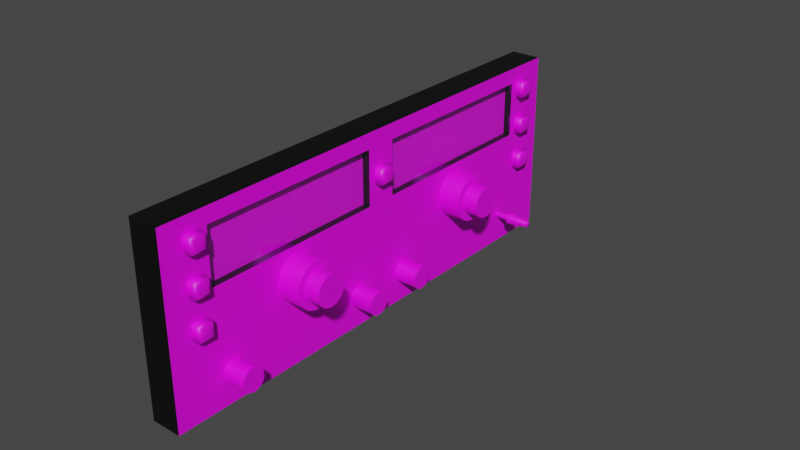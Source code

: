 # Source: com-nav-1.blend  (saved by Blender 2.83.18; exported with 4.5.12 LTS)
import bpy
from mathutils import Matrix  # noqa: F401  (used for matrix-valued properties, if any)

bpy.ops.wm.read_factory_settings(use_empty=True)
scene = bpy.context.scene
scene.name = 'Scene'

# ---- images (referenced by path relative to the original .blend; pixels are not part of the script)
import os
ASSET_DIR = os.environ.get("B2B_ASSET_DIR", "")  # directory of the original .blend (textures are referenced by path, not embedded)
HERE = os.path.dirname(os.path.abspath(__file__))  # packed textures are extracted next to this script under _unpacked/

def load_image(name, relpath, width, height, colorspace="sRGB"):
    """Load a texture the original file referenced (path relative to the .blend, or extracted next to this script)."""
    p = next((c for c in (os.path.join(HERE, relpath), os.path.join(ASSET_DIR, relpath)) if relpath and os.path.exists(c)), "")
    if p:
        img = bpy.data.images.load(p, check_existing=True)
        img.name = name
    else:  # same state as the original file: an image datablock whose file is absent (Cycles renders it pink)
        img = bpy.data.images.new(name, width, height)
        img.source = "FILE"
        img.filepath = "//" + (relpath or name)
    img.colorspace_settings.name = colorspace
    return img
img_dummy_png = load_image('dummy.png', 'dummy.png', 1024, 1024, 'sRGB')
img_com_nav_png = load_image('com-nav.png', 'com-nav.png', 1024, 1024, 'sRGB')

# ---- materials (node trees are filled in below, after node groups)
mat_casematerial = bpy.data.materials.new('CaseMaterial')
mat_casematerial.use_transparent_shadow = False
mat_displaymaterial = bpy.data.materials.new('DisplayMaterial')
mat_displaymaterial.use_transparent_shadow = False
mat_knobmaterial = bpy.data.materials.new('KnobMaterial')
mat_knobmaterial.use_transparent_shadow = False
mat_glassmaterial = bpy.data.materials.new('GlassMaterial')
mat_glassmaterial.surface_render_method = 'BLENDED'
mat_glassmaterial.blend_method = 'BLEND'
mat_buttonmaterial = bpy.data.materials.new('ButtonMaterial')
mat_buttonmaterial.use_transparent_shadow = False
mat_facematerial = bpy.data.materials.new('FaceMaterial')
mat_facematerial.use_transparent_shadow = False
mat_switchmaterial = bpy.data.materials.new('SwitchMaterial')
mat_switchmaterial.use_transparent_shadow = False
mat_switchmaterial.diffuse_color = (1.0, 1.0, 1.0, 1.0)
mat_switchmaterial.roughness = 0.5

# ---- node groups
ng_auto_smooth = bpy.data.node_groups.new('Auto Smooth', 'GeometryNodeTree')
_s = ng_auto_smooth.interface.new_socket(name='Geometry', in_out='OUTPUT', socket_type='NodeSocketGeometry')
_s = ng_auto_smooth.interface.new_socket(name='Geometry', in_out='INPUT', socket_type='NodeSocketGeometry')
_s = ng_auto_smooth.interface.new_socket(name='Angle', in_out='INPUT', socket_type='NodeSocketFloat')
_s.subtype = 'ANGLE'
_s.min_value = 0.0
_s.max_value = 3.142
ng_auto_smooth.is_modifier = True
_N = ng_auto_smooth.nodes; _L = ng_auto_smooth.links
n0 = _N.new('NodeGroupOutput'); n0.name = 'Group Output'; n0.location = (480, -100)
n1 = _N.new('NodeGroupInput'); n1.name = 'Group Input'; n1.location = (-420, -300)
n2 = _N.new('NodeGroupInput'); n2.name = 'Group Input.001'; n2.location = (-60, -100)
n3 = _N.new('GeometryNodeSetShadeSmooth'); n3.name = 'Set Shade Smooth'; n3.location = (120, -100)
n3.domain = 'EDGE'
n4 = _N.new('GeometryNodeSetShadeSmooth'); n4.name = 'Set Shade Smooth.001'; n4.location = (300, -100)
n5 = _N.new('GeometryNodeInputMeshEdgeAngle'); n5.name = 'Edge Angle'; n5.location = (-420, -220)
n6 = _N.new('GeometryNodeInputEdgeSmooth'); n6.name = 'Is Edge Smooth'; n6.location = (-60, -160)
n7 = _N.new('GeometryNodeInputShadeSmooth'); n7.name = 'Is Face Smooth'; n7.location = (-240, -340)
n8 = _N.new('FunctionNodeBooleanMath'); n8.name = 'Boolean Math'; n8.location = (-60, -220)
n9 = _N.new('FunctionNodeCompare'); n9.name = 'Compare'; n9.location = (-240, -180)
n9.operation = 'LESS_EQUAL'
_L.new(n5.outputs[0], n9.inputs[0])
_L.new(n4.outputs[0], n0.inputs[0])
_L.new(n1.outputs[1], n9.inputs[1])
_L.new(n9.outputs[0], n8.inputs[0])
_L.new(n7.outputs[0], n8.inputs[1])
_L.new(n2.outputs[0], n3.inputs[0])
_L.new(n6.outputs[0], n3.inputs[1])
_L.new(n3.outputs[0], n4.inputs[0])
_L.new(n8.outputs[0], n3.inputs[2])
n0.is_active_output = True

# ---- material node trees
mat_casematerial.use_nodes = True; mat_casematerial.node_tree.nodes.clear()
_N = mat_casematerial.node_tree.nodes; _L = mat_casematerial.node_tree.links
n0 = _N.new('ShaderNodeBsdfPrincipled'); n0.name = 'Principled BSDF'; n0.location = (10, 300)
n0.distribution = 'GGX'
n0.subsurface_method = 'BURLEY'
n0.inputs[0].default_value = (0.0, 0.0, 0.0, 1.0)
n0.inputs[3].default_value = 1.45
n0.inputs[27].default_value = (0.0, 0.0, 0.0, 1.0)
n0.inputs[28].default_value = 1.0
n1 = _N.new('ShaderNodeOutputMaterial'); n1.name = 'Material Output'; n1.location = (300, 300)
_L.new(n0.outputs[0], n1.inputs[0])
n1.is_active_output = True
mat_displaymaterial.use_nodes = True; mat_displaymaterial.node_tree.nodes.clear()
_N = mat_displaymaterial.node_tree.nodes; _L = mat_displaymaterial.node_tree.links
n0 = _N.new('ShaderNodeBsdfPrincipled'); n0.name = 'Principled BSDF'; n0.location = (10, 300)
n0.distribution = 'GGX'
n0.subsurface_method = 'BURLEY'
n0.inputs[3].default_value = 1.45
n0.inputs[27].default_value = (0.0, 0.0, 0.0, 1.0)
n0.inputs[28].default_value = 1.0
n1 = _N.new('ShaderNodeOutputMaterial'); n1.name = 'Material Output'; n1.location = (300, 300)
n2 = _N.new('ShaderNodeTexImage'); n2.name = 'Image Texture'; n2.location = (-280, 280)
n2.image = img_dummy_png
_L.new(n0.outputs[0], n1.inputs[0])
_L.new(n2.outputs[0], n0.inputs[0])
n1.is_active_output = True
mat_knobmaterial.use_nodes = True; mat_knobmaterial.node_tree.nodes.clear()
_N = mat_knobmaterial.node_tree.nodes; _L = mat_knobmaterial.node_tree.links
n0 = _N.new('ShaderNodeBsdfPrincipled'); n0.name = 'Principled BSDF'; n0.location = (10, 300)
n0.distribution = 'GGX'
n0.subsurface_method = 'BURLEY'
n0.inputs[3].default_value = 1.45
n0.inputs[27].default_value = (0.0, 0.0, 0.0, 1.0)
n0.inputs[28].default_value = 1.0
n1 = _N.new('ShaderNodeOutputMaterial'); n1.name = 'Material Output'; n1.location = (300, 300)
n2 = _N.new('ShaderNodeTexImage'); n2.name = 'Image Texture'; n2.location = (-280, 280)
n2.image = img_com_nav_png
_L.new(n0.outputs[0], n1.inputs[0])
_L.new(n2.outputs[0], n0.inputs[0])
n1.is_active_output = True
mat_glassmaterial.use_nodes = True; mat_glassmaterial.node_tree.nodes.clear()
_N = mat_glassmaterial.node_tree.nodes; _L = mat_glassmaterial.node_tree.links
n0 = _N.new('ShaderNodeBsdfPrincipled'); n0.name = 'Principled BSDF'; n0.location = (10, 300)
n0.distribution = 'GGX'
n0.subsurface_method = 'BURLEY'
n0.inputs[0].default_value = (0.7874, 1.0, 1.0, 1.0)
n0.inputs[1].default_value = 1.0
n0.inputs[2].default_value = 0.1
n0.inputs[3].default_value = 1.45
n0.inputs[4].default_value = 0.1
n0.inputs[13].default_value = 1.0
n0.inputs[27].default_value = (0.0, 0.0, 0.0, 1.0)
n0.inputs[28].default_value = 1.0
n1 = _N.new('ShaderNodeOutputMaterial'); n1.name = 'Material Output'; n1.location = (300, 300)
_L.new(n0.outputs[0], n1.inputs[0])
n1.is_active_output = True
mat_buttonmaterial.use_nodes = True; mat_buttonmaterial.node_tree.nodes.clear()
_N = mat_buttonmaterial.node_tree.nodes; _L = mat_buttonmaterial.node_tree.links
n0 = _N.new('ShaderNodeBsdfPrincipled'); n0.name = 'Principled BSDF'; n0.location = (10, 300)
n0.distribution = 'GGX'
n0.subsurface_method = 'BURLEY'
n0.inputs[3].default_value = 1.45
n0.inputs[27].default_value = (0.0, 0.0, 0.0, 1.0)
n0.inputs[28].default_value = 1.0
n1 = _N.new('ShaderNodeOutputMaterial'); n1.name = 'Material Output'; n1.location = (300, 300)
n2 = _N.new('ShaderNodeTexImage'); n2.name = 'Image Texture'; n2.location = (-280, 280)
n2.image = img_com_nav_png
_L.new(n0.outputs[0], n1.inputs[0])
_L.new(n2.outputs[0], n0.inputs[0])
n1.is_active_output = True
mat_facematerial.use_nodes = True; mat_facematerial.node_tree.nodes.clear()
_N = mat_facematerial.node_tree.nodes; _L = mat_facematerial.node_tree.links
n0 = _N.new('ShaderNodeBsdfPrincipled'); n0.name = 'Principled BSDF'; n0.location = (10, 300)
n0.distribution = 'GGX'
n0.subsurface_method = 'BURLEY'
n0.inputs[3].default_value = 1.45
n0.inputs[27].default_value = (0.0, 0.0, 0.0, 1.0)
n0.inputs[28].default_value = 1.0
n1 = _N.new('ShaderNodeOutputMaterial'); n1.name = 'Material Output'; n1.location = (300, 300)
n2 = _N.new('ShaderNodeTexImage'); n2.name = 'Image Texture'; n2.location = (-280, 280)
n2.image = img_com_nav_png
_L.new(n0.outputs[0], n1.inputs[0])
_L.new(n2.outputs[0], n0.inputs[0])
n1.is_active_output = True
mat_switchmaterial.use_nodes = True; mat_switchmaterial.node_tree.nodes.clear()
_N = mat_switchmaterial.node_tree.nodes; _L = mat_switchmaterial.node_tree.links
n0 = _N.new('ShaderNodeBsdfPrincipled'); n0.name = 'Principled BSDF'; n0.location = (10, 300)
n0.distribution = 'GGX'
n0.subsurface_method = 'BURLEY'
n0.inputs[3].default_value = 1.45
n0.inputs[27].default_value = (0.0, 0.0, 0.0, 1.0)
n0.inputs[28].default_value = 1.0
n1 = _N.new('ShaderNodeOutputMaterial'); n1.name = 'Material Output'; n1.location = (300, 300)
n2 = _N.new('ShaderNodeTexImage'); n2.name = 'Image Texture'; n2.location = (0, 0)
n2.image = img_com_nav_png
_L.new(n0.outputs[0], n1.inputs[0])
_L.new(n2.outputs[0], n0.inputs[0])
n1.is_active_output = True

# ---- world
world_world = bpy.data.worlds.new('World'); scene.world = world_world
world_world.use_nodes = True; world_world.node_tree.nodes.clear()
_N = world_world.node_tree.nodes; _L = world_world.node_tree.links
n0 = _N.new('ShaderNodeOutputWorld'); n0.name = 'World Output'; n0.location = (300, 300)
n1 = _N.new('ShaderNodeBackground'); n1.name = 'Background'; n1.location = (10, 300)
n1.inputs[0].default_value = (0.05088, 0.05088, 0.05088, 1.0)
_L.new(n1.outputs[0], n0.inputs[0])
n0.is_active_output = True
world_world.color = (0.05088, 0.05088, 0.05088)
world_world.use_sun_shadow = False
world_world.sun_shadow_jitter_overblur = 0.0

# ---- meshes
me_plane = bpy.data.meshes.new('Plane')
me_plane.from_pydata([(3.497e-09, -0.08, 0.03), (-3.497e-09, -0.08, -0.03), (3.497e-09, 0.08, 0.03), (-3.497e-09, 0.08, -0.03), (3.497e-09, 0.0, 0.03), (-3.497e-09, 0.0, -0.03), (2.914e-09, -0.005, 0.025), (2.914e-09, -0.065, 0.025), (8.326e-10, -0.005, 0.007143), (8.326e-10, -0.065, 0.007143), (2.914e-09, 0.005, 0.025), (2.914e-09, 0.065, 0.025), (8.326e-10, 0.005, 0.007143), (8.326e-10, 0.065, 0.007143), (-0.0025, -0.005, 0.025), (-0.0025, -0.065, 0.025), (-0.0025, -0.005, 0.007143), (-0.0025, -0.065, 0.007143), (-0.0025, 0.005, 0.025), (-0.0025, 0.065, 0.025), (-0.0025, 0.005, 0.007143), (-0.0025, 0.065, 0.007143), (-0.01, -0.08, 0.03), (-0.01, -0.08, -0.03), (-0.01, 0.08, 0.03), (-0.01, 0.08, -0.03), (-0.01, 0.0, 0.03), (-0.01, 0.0, -0.03)], [], [(13, 11, 19, 21), (7, 9, 17, 15), (10, 12, 20, 18), (8, 6, 14, 16), (12, 13, 21, 20), (9, 8, 16, 17), (11, 10, 18, 19), (6, 7, 15, 14), (3, 5, 27, 25), (1, 0, 22, 23), (4, 2, 24, 26), (2, 3, 25, 24), (5, 1, 23, 27), (0, 4, 26, 22), (22, 26, 24, 25, 27, 23)])
_uv = me_plane.uv_layers.new(name='UVMap')
_uv.uv.foreach_set('vector', [0.381, 0.09375, 0.08333, 0.09375, 0.08333, 0.09375, 0.381, 0.09375, 0.08333, 0.09375, 0.381, 0.09375, 0.381, 0.09375, 0.08333, 0.09375, 0.08333, 0.4688, 0.381, 0.4688, 0.381, 0.4688, 0.08333, 0.4688, 0.381, 0.4688, 0.08333, 0.4688, 0.08333, 0.4688, 0.381, 0.4688, 0.381, 0.4688, 0.381, 0.09375, 0.381, 0.09375, 0.381, 0.4688, 0.381, 0.09375, 0.381, 0.4688, 0.381, 0.4688, 0.381, 0.09375, 0.08333, 0.09375, 0.08333, 0.4688, 0.08333, 0.4688, 0.08333, 0.09375, 0.08333, 0.4688, 0.08333, 0.09375, 0.08333, 0.09375, 0.08333, 0.4688, 1.0, 0.0, 1.0, 0.5, 1.0, 0.5, 1.0, 0.0, 1.0, 0.0, 0.0, 0.0, 0.0, 0.0, 1.0, 0.0, 0.0, 0.5, 0.0, 0.0, 0.0, 0.0, 0.0, 0.5, 0.0, 0.0, 1.0, 0.0, 1.0, 0.0, 0.0, 0.0, 1.0, 0.5, 1.0, 0.0, 1.0, 0.0, 1.0, 0.5, 0.0, 0.0, 0.0, 0.5, 0.0, 0.5, 0.0, 0.0, 0.0, 0.0, 0.0, 0.5, 0.0, 0.0, 1.0, 0.0, 1.0, 0.5, 1.0, 0.0])
me_plane.materials.append(mat_casematerial)
me_plane.use_remesh_fix_poles = True
me_plane.use_remesh_preserve_attributes = False
me_plane.use_mirror_vertex_groups = False
me_plane.update()
me_plane_002 = bpy.data.meshes.new('Plane.002')
me_plane_002.from_pydata([(1.041e-09, 0.03, 0.008929), (1.041e-09, 0.025, 0.008929), (1.041e-09, 0.015, 0.008929), (1.041e-09, 0.005, 0.008929), (1.041e-09, -0.005, 0.008929), (1.041e-09, -0.015, 0.008929), (1.041e-09, -0.025, 0.008929), (1.041e-09, -0.03, 0.008929), (-1.041e-09, 0.03, -0.008929), (-2.081e-10, 0.03, -0.001786), (6.244e-10, 0.03, 0.005357), (6.244e-10, -0.03, 0.005357), (-2.081e-10, -0.03, -0.001786), (-1.041e-09, -0.03, -0.008929), (-1.041e-09, -0.02, -0.008929), (-1.041e-09, 1.863e-09, -0.008929), (-1.041e-09, 0.02, -0.008929)], [], [(4, 5, 6, 7, 11, 12, 13, 14, 15, 16, 8, 9, 10, 0, 1, 2, 3)])
_uv = me_plane_002.uv_layers.new(name='UVMap')
_uv.uv.foreach_set('vector', [0.4167, 1.0, 0.25, 1.0, 0.08333, 1.0, 0.0, 1.0, 1.349e-07, 0.8, 1.349e-07, 0.4, 1.349e-07, 0.0, 0.1667, 0.0, 0.5, 0.0, 0.8333, 0.0, 1.0, 0.0, 1.0, 0.4, 1.0, 0.8, 1.0, 1.0, 0.9167, 1.0, 0.75, 1.0, 0.5833, 1.0])
me_plane_002.materials.append(mat_displaymaterial)
me_plane_002.use_remesh_fix_poles = True
me_plane_002.use_remesh_preserve_attributes = False
me_plane_002.use_mirror_vertex_groups = False
me_plane_002.update()
me_plane_003 = bpy.data.meshes.new('Plane.003')
me_plane_003.from_pydata([(1.041e-09, -0.03, 0.008929), (1.041e-09, -0.025, 0.008929), (1.041e-09, -0.015, 0.008929), (1.041e-09, -0.005, 0.008929), (1.041e-09, 0.005, 0.008929), (1.041e-09, 0.015, 0.008929), (1.041e-09, 0.025, 0.008929), (1.041e-09, 0.03, 0.008929), (-1.041e-09, -0.03, -0.008929), (-2.081e-10, -0.03, -0.001786), (6.244e-10, -0.03, 0.005357), (6.244e-10, 0.03, 0.005357), (-2.081e-10, 0.03, -0.001786), (-1.041e-09, 0.03, -0.008929), (-1.041e-09, 0.02, -0.008929), (-1.041e-09, -1.863e-09, -0.008929), (-1.041e-09, -0.02, -0.008929)], [], [(4, 3, 2, 1, 0, 10, 9, 8, 16, 15, 14, 13, 12, 11, 7, 6, 5)])
_uv = me_plane_003.uv_layers.new(name='UVMap')
_uv.uv.foreach_set('vector', [0.5833, 1.0, 0.4167, 1.0, 0.25, 1.0, 0.08333, 1.0, 0.0, 1.0, 0.0, 0.8, 0.0, 0.4, 0.0, 0.0, 0.1667, 0.0, 0.5, 0.0, 0.8333, 0.0, 1.0, 0.0, 1.0, 0.4, 1.0, 0.8, 1.0, 1.0, 0.9167, 1.0, 0.75, 1.0])
me_plane_003.materials.append(mat_displaymaterial)
me_plane_003.use_remesh_fix_poles = True
me_plane_003.use_remesh_preserve_attributes = False
me_plane_003.use_mirror_vertex_groups = False
me_plane_003.update()
me_cylinder = bpy.data.meshes.new('Cylinder')
me_cylinder.from_pydata([(-0.00625, 0.004924, -0.0008682), (0.00625, 0.004924, -0.0008682), (-0.00625, 0.00433, -0.0025), (0.00625, 0.00433, -0.0025), (-0.00625, 0.003214, -0.00383), (0.00625, 0.003214, -0.00383), (-0.00625, 0.00171, -0.004698), (0.00625, 0.00171, -0.004698), (-0.00625, 3.775e-10, -0.005), (0.00625, 3.775e-10, -0.005), (-0.00625, -0.00171, -0.004698), (0.00625, -0.00171, -0.004698), (-0.00625, -0.003214, -0.00383), (0.00625, -0.003214, -0.00383), (-0.00625, -0.00433, -0.0025), (0.00625, -0.00433, -0.0025), (-0.00625, -0.004924, -0.0008682), (0.00625, -0.004924, -0.0008682), (-0.00625, -0.004924, 0.0008682), (0.00625, -0.004924, 0.0008682), (-0.00625, -0.00433, 0.0025), (0.00625, -0.00433, 0.0025), (-0.00625, -0.003214, 0.00383), (0.00625, -0.003214, 0.00383), (-0.00625, -0.00171, 0.004698), (0.00625, -0.00171, 0.004698), (-0.00625, -2.325e-09, 0.005), (0.00625, -2.325e-09, 0.005), (-0.00625, 0.00171, 0.004698), (0.00625, 0.00171, 0.004698), (-0.00625, 0.003214, 0.00383), (0.00625, 0.003214, 0.00383), (-0.00625, 0.00433, 0.0025), (0.00625, 0.00433, 0.0025), (-0.00625, 0.004924, 0.0008682), (0.00625, 0.004924, 0.0008682)], [], [(1, 3, 2, 0), (3, 5, 4, 2), (5, 7, 6, 4), (7, 9, 8, 6), (9, 11, 10, 8), (11, 13, 12, 10), (13, 15, 14, 12), (15, 17, 16, 14), (17, 19, 18, 16), (19, 21, 20, 18), (21, 23, 22, 20), (23, 25, 24, 22), (25, 27, 26, 24), (27, 29, 28, 26), (29, 31, 30, 28), (31, 33, 32, 30), (33, 35, 34, 32), (1, 35, 33, 31, 29, 27, 25, 23, 21, 19, 17, 15, 13, 11, 9, 7, 5, 3), (34, 35, 1, 0)])
me_cylinder.polygons.foreach_set('use_smooth', [True] * 19)
_uv = me_cylinder.uv_layers.new(name='UVMap')
_uv.uv.foreach_set('vector', [0.3059, 0.4468, 0.3029, 0.425, 0.3029, 0.425, 0.3059, 0.4468, 0.3029, 0.425, 0.2973, 0.4073, 0.2973, 0.4073, 0.3029, 0.425, 0.2973, 0.4073, 0.2898, 0.3957, 0.2898, 0.3957, 0.2973, 0.4073, 0.2898, 0.3957, 0.2812, 0.3917, 0.2812, 0.3917, 0.2898, 0.3957, 0.2812, 0.3917, 0.2727, 0.3957, 0.2727, 0.3957, 0.2812, 0.3917, 0.2727, 0.3957, 0.2652, 0.4073, 0.2652, 0.4073, 0.2727, 0.3957, 0.2652, 0.4073, 0.2596, 0.425, 0.2596, 0.425, 0.2652, 0.4073, 0.2596, 0.425, 0.2566, 0.4468, 0.2566, 0.4468, 0.2596, 0.425, 0.2566, 0.4468, 0.2566, 0.4699, 0.2566, 0.4699, 0.2566, 0.4468, 0.2566, 0.4699, 0.2596, 0.4917, 0.2596, 0.4917, 0.2566, 0.4699, 0.2596, 0.4917, 0.2652, 0.5094, 0.2652, 0.5094, 0.2596, 0.4917, 0.2652, 0.5094, 0.2727, 0.521, 0.2727, 0.521, 0.2652, 0.5094, 0.2727, 0.521, 0.2812, 0.525, 0.2812, 0.525, 0.2727, 0.521, 0.2812, 0.525, 0.2898, 0.521, 0.2898, 0.521, 0.2812, 0.525, 0.2898, 0.521, 0.2973, 0.5094, 0.2973, 0.5094, 0.2898, 0.521, 0.2973, 0.5094, 0.3029, 0.4917, 0.3029, 0.4917, 0.2973, 0.5094, 0.3029, 0.4917, 0.3059, 0.4699, 0.3059, 0.4699, 0.3029, 0.4917, 0.3059, 0.4468, 0.3059, 0.4699, 0.3029, 0.4917, 0.2973, 0.5094, 0.2898, 0.521, 0.2812, 0.525, 0.2727, 0.521, 0.2652, 0.5094, 0.2596, 0.4917, 0.2566, 0.4699, 0.2566, 0.4468, 0.2596, 0.425, 0.2652, 0.4073, 0.2727, 0.3957, 0.2812, 0.3917, 0.2898, 0.3957, 0.2973, 0.4073, 0.3029, 0.425, 0.3059, 0.4699, 0.3059, 0.4699, 0.3059, 0.4468, 0.3059, 0.4468])
me_cylinder.materials.append(mat_knobmaterial)
me_cylinder.use_remesh_fix_poles = True
me_cylinder.use_remesh_preserve_attributes = False
me_cylinder.use_mirror_vertex_groups = False
me_cylinder.update()
me_cylinder_001 = bpy.data.meshes.new('Cylinder.001')
me_cylinder_001.from_pydata([(-0.00375, 0.0075, 3.278e-10), (0.00375, 0.0075, -3.278e-10), (-0.00375, 0.007048, -0.002565), (0.00375, 0.007048, -0.002565), (-0.00375, 0.005745, -0.004821), (0.00375, 0.005745, -0.004821), (-0.00375, 0.00375, -0.006495), (0.00375, 0.00375, -0.006495), (-0.00375, 0.001302, -0.007386), (0.00375, 0.001302, -0.007386), (-0.00375, -0.001302, -0.007386), (0.00375, -0.001302, -0.007386), (-0.00375, -0.00375, -0.006495), (0.00375, -0.00375, -0.006495), (-0.00375, -0.005745, -0.004821), (0.00375, -0.005745, -0.004821), (-0.00375, -0.007048, -0.002565), (0.00375, -0.007048, -0.002565), (-0.00375, -0.0075, -2.593e-09), (0.00375, -0.0075, -3.248e-09), (-0.00375, -0.007048, 0.002565), (0.00375, -0.007048, 0.002565), (-0.00375, -0.005745, 0.004821), (0.00375, -0.005745, 0.004821), (-0.00375, -0.00375, 0.006495), (0.00375, -0.00375, 0.006495), (-0.00375, -0.001302, 0.007386), (0.00375, -0.001302, 0.007386), (-0.00375, 0.001302, 0.007386), (0.00375, 0.001302, 0.007386), (-0.00375, 0.00375, 0.006495), (0.00375, 0.00375, 0.006495), (-0.00375, 0.005745, 0.004821), (0.00375, 0.005745, 0.004821), (-0.00375, 0.007048, 0.002565), (0.00375, 0.007048, 0.002565)], [], [(3, 5, 4, 2), (5, 7, 6, 4), (7, 9, 8, 6), (9, 11, 10, 8), (11, 13, 12, 10), (13, 15, 14, 12), (15, 17, 16, 14), (17, 19, 18, 16), (19, 21, 20, 18), (21, 23, 22, 20), (23, 25, 24, 22), (25, 27, 26, 24), (27, 29, 28, 26), (29, 31, 30, 28), (31, 33, 32, 30), (33, 35, 34, 32), (35, 1, 0, 34), (1, 35, 33, 31, 29, 27, 25, 23, 21, 19, 17, 15, 13, 11, 9, 7, 5, 3), (1, 3, 2, 0)])
me_cylinder_001.polygons.foreach_set('use_smooth', [True] * 19)
_uv = me_cylinder_001.uv_layers.new(name='UVMap')
_uv.uv.foreach_set('vector', [0.3165, 0.4241, 0.31, 0.3941, 0.31, 0.3941, 0.3165, 0.4241, 0.31, 0.3941, 0.3, 0.3717, 0.3, 0.3717, 0.31, 0.3941, 0.3, 0.3717, 0.2878, 0.3599, 0.2878, 0.3599, 0.3, 0.3717, 0.2878, 0.3599, 0.2747, 0.3599, 0.2747, 0.3599, 0.2878, 0.3599, 0.2747, 0.3599, 0.2625, 0.3717, 0.2625, 0.3717, 0.2747, 0.3599, 0.2625, 0.3717, 0.2525, 0.3941, 0.2525, 0.3941, 0.2625, 0.3717, 0.2525, 0.3941, 0.246, 0.4241, 0.246, 0.4241, 0.2525, 0.3941, 0.246, 0.4241, 0.2438, 0.4583, 0.2438, 0.4583, 0.246, 0.4241, 0.2438, 0.4583, 0.246, 0.4925, 0.246, 0.4925, 0.2438, 0.4583, 0.246, 0.4925, 0.2525, 0.5226, 0.2525, 0.5226, 0.246, 0.4925, 0.2525, 0.5226, 0.2625, 0.5449, 0.2625, 0.5449, 0.2525, 0.5226, 0.2625, 0.5449, 0.2747, 0.5568, 0.2747, 0.5568, 0.2625, 0.5449, 0.2747, 0.5568, 0.2878, 0.5568, 0.2878, 0.5568, 0.2747, 0.5568, 0.2878, 0.5568, 0.3, 0.5449, 0.3, 0.5449, 0.2878, 0.5568, 0.3, 0.5449, 0.31, 0.5226, 0.31, 0.5226, 0.3, 0.5449, 0.31, 0.5226, 0.3165, 0.4925, 0.3165, 0.4925, 0.31, 0.5226, 0.3165, 0.4925, 0.3187, 0.4583, 0.3187, 0.4583, 0.3165, 0.4925, 0.3187, 0.4583, 0.3165, 0.4925, 0.31, 0.5226, 0.3, 0.5449, 0.2878, 0.5568, 0.2747, 0.5568, 0.2625, 0.5449, 0.2525, 0.5226, 0.246, 0.4925, 0.2438, 0.4583, 0.246, 0.4241, 0.2525, 0.3941, 0.2625, 0.3717, 0.2747, 0.3599, 0.2878, 0.3599, 0.3, 0.3717, 0.31, 0.3941, 0.3165, 0.4241, 0.3187, 0.4583, 0.3165, 0.4241, 0.3165, 0.4241, 0.3187, 0.4583])
me_cylinder_001.materials.append(mat_knobmaterial)
me_cylinder_001.use_remesh_fix_poles = True
me_cylinder_001.use_remesh_preserve_attributes = False
me_cylinder_001.use_mirror_vertex_groups = False
me_cylinder_001.update()
me_cylinder_002 = bpy.data.meshes.new('Cylinder.002')
me_cylinder_002.from_pydata([(-0.00625, -0.005, 2.186e-10), (0.00625, -0.005, -2.186e-10), (-0.00625, -0.004698, -0.00171), (0.00625, -0.004698, -0.00171), (-0.00625, -0.00383, -0.003214), (0.00625, -0.00383, -0.003214), (-0.00625, -0.0025, -0.00433), (0.00625, -0.0025, -0.00433), (-0.00625, -0.0008682, -0.004924), (0.00625, -0.0008682, -0.004924), (-0.00625, 0.0008682, -0.004924), (0.00625, 0.0008682, -0.004924), (-0.00625, 0.0025, -0.00433), (0.00625, 0.0025, -0.00433), (-0.00625, 0.00383, -0.003214), (0.00625, 0.00383, -0.003214), (-0.00625, 0.004698, -0.00171), (0.00625, 0.004698, -0.00171), (-0.00625, 0.005, -1.729e-09), (0.00625, 0.005, -2.166e-09), (-0.00625, 0.004698, 0.00171), (0.00625, 0.004698, 0.00171), (-0.00625, 0.00383, 0.003214), (0.00625, 0.00383, 0.003214), (-0.00625, 0.0025, 0.00433), (0.00625, 0.0025, 0.00433), (-0.00625, 0.0008682, 0.004924), (0.00625, 0.0008682, 0.004924), (-0.00625, -0.0008682, 0.004924), (0.00625, -0.0008682, 0.004924), (-0.00625, -0.0025, 0.00433), (0.00625, -0.0025, 0.00433), (-0.00625, -0.00383, 0.003214), (0.00625, -0.00383, 0.003214), (-0.00625, -0.004698, 0.00171), (0.00625, -0.004698, 0.00171)], [], [(2, 4, 5, 3), (4, 6, 7, 5), (6, 8, 9, 7), (8, 10, 11, 9), (10, 12, 13, 11), (12, 14, 15, 13), (14, 16, 17, 15), (16, 18, 19, 17), (18, 20, 21, 19), (20, 22, 23, 21), (22, 24, 25, 23), (24, 26, 27, 25), (26, 28, 29, 27), (28, 30, 31, 29), (30, 32, 33, 31), (32, 34, 35, 33), (34, 0, 1, 35), (1, 3, 5, 7, 9, 11, 13, 15, 17, 19, 21, 23, 25, 27, 29, 31, 33, 35), (0, 2, 3, 1)])
me_cylinder_002.polygons.foreach_set('use_smooth', [True] * 19)
_uv = me_cylinder_002.uv_layers.new(name='UVMap')
_uv.uv.foreach_set('vector', [0.6953, 0.4355, 0.6996, 0.4155, 0.6996, 0.4155, 0.6953, 0.4355, 0.6996, 0.4155, 0.7063, 0.4006, 0.7063, 0.4006, 0.6996, 0.4155, 0.7063, 0.4006, 0.7144, 0.3927, 0.7144, 0.3927, 0.7063, 0.4006, 0.7144, 0.3927, 0.7231, 0.3927, 0.7231, 0.3927, 0.7144, 0.3927, 0.7231, 0.3927, 0.7312, 0.4006, 0.7312, 0.4006, 0.7231, 0.3927, 0.7312, 0.4006, 0.7379, 0.4155, 0.7379, 0.4155, 0.7312, 0.4006, 0.7379, 0.4155, 0.7422, 0.4355, 0.7422, 0.4355, 0.7379, 0.4155, 0.7422, 0.4355, 0.7437, 0.4583, 0.7437, 0.4583, 0.7422, 0.4355, 0.7437, 0.4583, 0.7422, 0.4811, 0.7422, 0.4811, 0.7437, 0.4583, 0.7422, 0.4811, 0.7379, 0.5012, 0.7379, 0.5012, 0.7422, 0.4811, 0.7379, 0.5012, 0.7312, 0.5161, 0.7312, 0.5161, 0.7379, 0.5012, 0.7312, 0.5161, 0.7231, 0.524, 0.7231, 0.524, 0.7312, 0.5161, 0.7231, 0.524, 0.7144, 0.524, 0.7144, 0.524, 0.7231, 0.524, 0.7144, 0.524, 0.7063, 0.5161, 0.7063, 0.5161, 0.7144, 0.524, 0.7063, 0.5161, 0.6996, 0.5012, 0.6996, 0.5012, 0.7063, 0.5161, 0.6996, 0.5012, 0.6953, 0.4811, 0.6953, 0.4811, 0.6996, 0.5012, 0.6953, 0.4811, 0.6937, 0.4583, 0.6937, 0.4583, 0.6953, 0.4811, 0.6937, 0.4583, 0.6953, 0.4355, 0.6996, 0.4155, 0.7063, 0.4006, 0.7144, 0.3927, 0.7231, 0.3927, 0.7312, 0.4006, 0.7379, 0.4155, 0.7422, 0.4355, 0.7437, 0.4583, 0.7422, 0.4811, 0.7379, 0.5012, 0.7312, 0.5161, 0.7231, 0.524, 0.7144, 0.524, 0.7063, 0.5161, 0.6996, 0.5012, 0.6953, 0.4811, 0.6937, 0.4583, 0.6953, 0.4355, 0.6953, 0.4355, 0.6937, 0.4583])
me_cylinder_002.materials.append(mat_knobmaterial)
me_cylinder_002.use_remesh_fix_poles = True
me_cylinder_002.use_remesh_preserve_attributes = False
me_cylinder_002.use_mirror_vertex_groups = False
me_cylinder_002.update()
me_cylinder_003 = bpy.data.meshes.new('Cylinder.003')
me_cylinder_003.from_pydata([(-0.00375, -0.007386, -0.001302), (0.00375, -0.007386, -0.001302), (-0.00375, -0.006495, -0.00375), (0.00375, -0.006495, -0.00375), (-0.00375, -0.004821, -0.005745), (0.00375, -0.004821, -0.005745), (-0.00375, -0.002565, -0.007048), (0.00375, -0.002565, -0.007048), (-0.00375, -5.662e-10, -0.0075), (0.00375, -5.662e-10, -0.0075), (-0.00375, 0.002565, -0.007048), (0.00375, 0.002565, -0.007048), (-0.00375, 0.004821, -0.005745), (0.00375, 0.004821, -0.005745), (-0.00375, 0.006495, -0.00375), (0.00375, 0.006495, -0.00375), (-0.00375, 0.007386, -0.001302), (0.00375, 0.007386, -0.001302), (-0.00375, 0.007386, 0.001302), (0.00375, 0.007386, 0.001302), (-0.00375, 0.006495, 0.00375), (0.00375, 0.006495, 0.00375), (-0.00375, 0.004821, 0.005745), (0.00375, 0.004821, 0.005745), (-0.00375, 0.002565, 0.007048), (0.00375, 0.002565, 0.007048), (-0.00375, 3.487e-09, 0.0075), (0.00375, 3.487e-09, 0.0075), (-0.00375, -0.002565, 0.007048), (0.00375, -0.002565, 0.007048), (-0.00375, -0.004821, 0.005745), (0.00375, -0.004821, 0.005745), (-0.00375, -0.006495, 0.00375), (0.00375, -0.006495, 0.00375), (-0.00375, -0.007386, 0.001302), (0.00375, -0.007386, 0.001302)], [], [(0, 2, 3, 1), (2, 4, 5, 3), (4, 6, 7, 5), (6, 8, 9, 7), (8, 10, 11, 9), (10, 12, 13, 11), (12, 14, 15, 13), (14, 16, 17, 15), (16, 18, 19, 17), (18, 20, 21, 19), (20, 22, 23, 21), (22, 24, 25, 23), (24, 26, 27, 25), (26, 28, 29, 27), (28, 30, 31, 29), (30, 32, 33, 31), (32, 34, 35, 33), (1, 3, 5, 7, 9, 11, 13, 15, 17, 19, 21, 23, 25, 27, 29, 31, 33, 35), (34, 0, 1, 35)])
me_cylinder_003.polygons.foreach_set('use_smooth', [True] * 19)
_uv = me_cylinder_003.uv_layers.new(name='UVMap')
_uv.uv.foreach_set('vector', [0.6818, 0.441, 0.6863, 0.4083, 0.6863, 0.4083, 0.6818, 0.441, 0.6863, 0.4083, 0.6946, 0.3817, 0.6946, 0.3817, 0.6863, 0.4083, 0.6946, 0.3817, 0.7059, 0.3644, 0.7059, 0.3644, 0.6946, 0.3817, 0.7059, 0.3644, 0.7187, 0.3583, 0.7187, 0.3583, 0.7059, 0.3644, 0.7187, 0.3583, 0.7316, 0.3644, 0.7316, 0.3644, 0.7187, 0.3583, 0.7316, 0.3644, 0.7429, 0.3817, 0.7429, 0.3817, 0.7316, 0.3644, 0.7429, 0.3817, 0.7512, 0.4083, 0.7512, 0.4083, 0.7429, 0.3817, 0.7512, 0.4083, 0.7557, 0.441, 0.7557, 0.441, 0.7512, 0.4083, 0.7557, 0.441, 0.7557, 0.4757, 0.7557, 0.4757, 0.7557, 0.441, 0.7557, 0.4757, 0.7512, 0.5083, 0.7512, 0.5083, 0.7557, 0.4757, 0.7512, 0.5083, 0.7429, 0.5349, 0.7429, 0.5349, 0.7512, 0.5083, 0.7429, 0.5349, 0.7316, 0.5523, 0.7316, 0.5523, 0.7429, 0.5349, 0.7316, 0.5523, 0.7187, 0.5583, 0.7187, 0.5583, 0.7316, 0.5523, 0.7187, 0.5583, 0.7059, 0.5523, 0.7059, 0.5523, 0.7187, 0.5583, 0.7059, 0.5523, 0.6946, 0.5349, 0.6946, 0.5349, 0.7059, 0.5523, 0.6946, 0.5349, 0.6863, 0.5083, 0.6863, 0.5083, 0.6946, 0.5349, 0.6863, 0.5083, 0.6818, 0.4757, 0.6818, 0.4757, 0.6863, 0.5083, 0.6818, 0.441, 0.6863, 0.4083, 0.6946, 0.3817, 0.7059, 0.3644, 0.7187, 0.3583, 0.7316, 0.3644, 0.7429, 0.3817, 0.7512, 0.4083, 0.7557, 0.441, 0.7557, 0.4757, 0.7512, 0.5083, 0.7429, 0.5349, 0.7316, 0.5523, 0.7187, 0.5583, 0.7059, 0.5523, 0.6946, 0.5349, 0.6863, 0.5083, 0.6818, 0.4757, 0.6818, 0.4757, 0.6818, 0.441, 0.6818, 0.441, 0.6818, 0.4757])
me_cylinder_003.materials.append(mat_knobmaterial)
me_cylinder_003.use_remesh_fix_poles = True
me_cylinder_003.use_remesh_preserve_attributes = False
me_cylinder_003.use_mirror_vertex_groups = False
me_cylinder_003.update()
me_plane_004 = bpy.data.meshes.new('Plane.004')
me_plane_004.from_pydata([(1.041e-09, 0.005, 0.008929), (1.041e-09, 0.01, 0.008929), (1.041e-09, 0.02, 0.008929), (1.041e-09, 0.03, 0.008929), (1.041e-09, 0.04, 0.008929), (1.041e-09, 0.05, 0.008929), (1.041e-09, 0.06, 0.008929), (1.041e-09, 0.065, 0.008929), (-1.041e-09, 0.005, -0.008929), (-2.081e-10, 0.005, -0.001786), (6.244e-10, 0.005, 0.005357), (6.244e-10, 0.065, 0.005357), (-2.081e-10, 0.065, -0.001786), (-1.041e-09, 0.065, -0.008929), (-1.041e-09, 0.055, -0.008929), (-1.041e-09, 0.035, -0.008929), (-1.041e-09, 0.015, -0.008929), (1.041e-09, -0.005, 0.008929), (1.041e-09, -0.01, 0.008929), (1.041e-09, -0.02, 0.008929), (1.041e-09, -0.03, 0.008929), (1.041e-09, -0.04, 0.008929), (1.041e-09, -0.05, 0.008929), (1.041e-09, -0.06, 0.008929), (1.041e-09, -0.065, 0.008929), (-1.041e-09, -0.005, -0.008929), (-2.081e-10, -0.005, -0.001786), (6.244e-10, -0.005, 0.005357), (6.244e-10, -0.065, 0.005357), (-2.081e-10, -0.065, -0.001786), (-1.041e-09, -0.065, -0.008929), (-1.041e-09, -0.055, -0.008929), (-1.041e-09, -0.035, -0.008929), (-1.041e-09, -0.015, -0.008929)], [], [(4, 3, 2, 1, 0, 10, 9, 8, 16, 15, 14, 13, 12, 11, 7, 6, 5), (21, 22, 23, 24, 28, 29, 30, 31, 32, 33, 25, 26, 27, 17, 18, 19, 20)])
_uv = me_plane_004.uv_layers.new(name='UVMap')
_uv.uv.foreach_set('vector', [0.08333, 0.25, 0.08333, 0.3125, 0.08333, 0.375, 0.08333, 0.4375, 0.08333, 0.4688, 0.1429, 0.4688, 0.2619, 0.4688, 0.381, 0.4688, 0.381, 0.4062, 0.381, 0.2813, 0.381, 0.1563, 0.381, 0.09375, 0.2619, 0.09375, 0.1429, 0.09375, 0.08333, 0.09375, 0.08333, 0.125, 0.08333, 0.1875, 0.08333, 0.25, 0.08333, 0.1875, 0.08333, 0.125, 0.08333, 0.09375, 0.1429, 0.09375, 0.2619, 0.09375, 0.381, 0.09375, 0.381, 0.1563, 0.381, 0.2813, 0.381, 0.4062, 0.381, 0.4688, 0.2619, 0.4688, 0.1429, 0.4688, 0.08333, 0.4688, 0.08333, 0.4375, 0.08333, 0.375, 0.08333, 0.3125])
me_plane_004.materials.append(mat_glassmaterial)
me_plane_004.use_remesh_fix_poles = True
me_plane_004.use_remesh_preserve_attributes = False
me_plane_004.use_mirror_vertex_groups = False
me_plane_004.update()
me_cube = bpy.data.meshes.new('Cube')
me_cube.from_pydata([(-0.0015, -0.0025, -0.0025), (-0.0015, -0.0025, 0.0025), (-0.0015, 0.0025, -0.0025), (-0.0015, 0.0025, 0.0025), (0.0015, -0.0015, -0.0015), (0.0005, -0.0025, -0.0025), (0.001207, -0.002207, -0.002207), (0.0005, -0.0025, 0.0025), (0.0015, -0.0015, 0.0015), (0.001207, -0.002207, 0.002207), (0.0015, 0.0015, -0.0015), (0.0005, 0.0025, -0.0025), (0.001207, 0.002207, -0.002207), (0.0015, 0.0015, 0.0015), (0.0005, 0.0025, 0.0025), (0.001207, 0.002207, 0.002207)], [], [(5, 7, 1, 0), (14, 3, 1, 7), (10, 13, 8, 4), (2, 3, 14, 11), (13, 10, 12, 15), (15, 12, 11, 14), (5, 11, 12, 6), (6, 12, 10, 4), (14, 7, 9, 15), (15, 9, 8, 13), (7, 5, 6, 9), (9, 6, 4, 8), (2, 11, 5, 0)])
me_cube.polygons.foreach_set('use_smooth', [True] * 13)
_uv = me_cube.uv_layers.new(name='UVMap')
_uv.uv.foreach_set('vector', [0.4875, 0.7345, 0.4875, 0.8012, 0.4875, 0.8012, 0.4875, 0.7345, 0.5125, 0.8012, 0.5125, 0.8012, 0.4875, 0.8012, 0.4875, 0.8012, 0.5075, 0.7479, 0.5075, 0.7879, 0.4925, 0.7879, 0.4925, 0.7479, 0.5125, 0.7345, 0.5125, 0.8012, 0.5125, 0.8012, 0.5125, 0.7345, 0.5075, 0.7879, 0.5075, 0.7479, 0.511, 0.7384, 0.511, 0.7973, 0.511, 0.7973, 0.511, 0.7384, 0.5125, 0.7345, 0.5125, 0.8012, 0.4875, 0.7345, 0.5125, 0.7345, 0.511, 0.7384, 0.489, 0.7384, 0.489, 0.7384, 0.511, 0.7384, 0.5075, 0.7479, 0.4925, 0.7479, 0.5125, 0.8012, 0.4875, 0.8012, 0.489, 0.7973, 0.511, 0.7973, 0.511, 0.7973, 0.489, 0.7973, 0.4925, 0.7879, 0.5075, 0.7879, 0.4875, 0.8012, 0.4875, 0.7345, 0.489, 0.7384, 0.489, 0.7973, 0.489, 0.7973, 0.489, 0.7384, 0.4925, 0.7479, 0.4925, 0.7879, 0.5125, 0.7345, 0.5125, 0.7345, 0.4875, 0.7345, 0.4875, 0.7345])
me_cube.materials.append(mat_buttonmaterial)
me_cube.use_remesh_fix_poles = True
me_cube.use_remesh_preserve_attributes = False
me_cube.use_mirror_vertex_groups = False
me_cube.update()
me_cube_001 = bpy.data.meshes.new('Cube.001')
me_cube_001.from_pydata([(-0.0015, -0.0025, -0.0025), (-0.0015, -0.0025, 0.0025), (-0.0015, 0.0025, -0.0025), (-0.0015, 0.0025, 0.0025), (0.0015, -0.0015, -0.0015), (0.0005, -0.0025, -0.0025), (0.001207, -0.002207, -0.002207), (0.0005, -0.0025, 0.0025), (0.0015, -0.0015, 0.0015), (0.001207, -0.002207, 0.002207), (0.0015, 0.0015, -0.0015), (0.0005, 0.0025, -0.0025), (0.001207, 0.002207, -0.002207), (0.0015, 0.0015, 0.0015), (0.0005, 0.0025, 0.0025), (0.001207, 0.002207, 0.002207)], [], [(5, 7, 1, 0), (14, 3, 1, 7), (10, 13, 8, 4), (2, 3, 14, 11), (13, 10, 12, 15), (15, 12, 11, 14), (5, 11, 12, 6), (6, 12, 10, 4), (14, 7, 9, 15), (15, 9, 8, 13), (7, 5, 6, 9), (9, 6, 4, 8), (2, 11, 5, 0)])
me_cube_001.polygons.foreach_set('use_smooth', [True] * 13)
_uv = me_cube_001.uv_layers.new(name='UVMap')
_uv.uv.foreach_set('vector', [0.05, 0.8417, 0.05, 0.9083, 0.05, 0.9083, 0.05, 0.8417, 0.075, 0.9083, 0.075, 0.9083, 0.05, 0.9083, 0.05, 0.9083, 0.07, 0.855, 0.07, 0.895, 0.055, 0.895, 0.055, 0.855, 0.075, 0.8417, 0.075, 0.9083, 0.075, 0.9083, 0.075, 0.8417, 0.07, 0.895, 0.07, 0.855, 0.07354, 0.8456, 0.07354, 0.9044, 0.07354, 0.9044, 0.07354, 0.8456, 0.075, 0.8417, 0.075, 0.9083, 0.05, 0.8417, 0.075, 0.8417, 0.07354, 0.8456, 0.05146, 0.8456, 0.05146, 0.8456, 0.07354, 0.8456, 0.07, 0.855, 0.055, 0.855, 0.075, 0.9083, 0.05, 0.9083, 0.05146, 0.9044, 0.07354, 0.9044, 0.07354, 0.9044, 0.05146, 0.9044, 0.055, 0.895, 0.07, 0.895, 0.05, 0.9083, 0.05, 0.8417, 0.05146, 0.8456, 0.05146, 0.9044, 0.05146, 0.9044, 0.05146, 0.8456, 0.055, 0.855, 0.055, 0.895, 0.075, 0.8417, 0.075, 0.8417, 0.05, 0.8417, 0.05, 0.8417])
me_cube_001.materials.append(mat_buttonmaterial)
me_cube_001.use_remesh_fix_poles = True
me_cube_001.use_remesh_preserve_attributes = False
me_cube_001.use_mirror_vertex_groups = False
me_cube_001.update()
me_cube_002 = bpy.data.meshes.new('Cube.002')
me_cube_002.from_pydata([(-0.0015, -0.0025, -0.0025), (-0.0015, -0.0025, 0.0025), (-0.0015, 0.0025, -0.0025), (-0.0015, 0.0025, 0.0025), (0.0015, -0.0015, -0.0015), (0.0005, -0.0025, -0.0025), (0.001207, -0.002207, -0.002207), (0.0005, -0.0025, 0.0025), (0.0015, -0.0015, 0.0015), (0.001207, -0.002207, 0.002207), (0.0015, 0.0015, -0.0015), (0.0005, 0.0025, -0.0025), (0.001207, 0.002207, -0.002207), (0.0015, 0.0015, 0.0015), (0.0005, 0.0025, 0.0025), (0.001207, 0.002207, 0.002207)], [], [(5, 7, 1, 0), (14, 3, 1, 7), (10, 13, 8, 4), (2, 3, 14, 11), (13, 10, 12, 15), (15, 12, 11, 14), (5, 11, 12, 6), (6, 12, 10, 4), (14, 7, 9, 15), (15, 9, 8, 13), (7, 5, 6, 9), (9, 6, 4, 8), (2, 11, 5, 0)])
me_cube_002.polygons.foreach_set('use_smooth', [True] * 13)
_uv = me_cube_002.uv_layers.new(name='UVMap')
_uv.uv.foreach_set('vector', [0.05, 0.6333, 0.05, 0.7, 0.05, 0.7, 0.05, 0.6333, 0.075, 0.7, 0.075, 0.7, 0.05, 0.7, 0.05, 0.7, 0.07, 0.6467, 0.07, 0.6867, 0.055, 0.6867, 0.055, 0.6467, 0.075, 0.6333, 0.075, 0.7, 0.075, 0.7, 0.075, 0.6333, 0.07, 0.6867, 0.07, 0.6467, 0.07354, 0.6372, 0.07354, 0.6961, 0.07354, 0.6961, 0.07354, 0.6372, 0.075, 0.6333, 0.075, 0.7, 0.05, 0.6333, 0.075, 0.6333, 0.07354, 0.6372, 0.05146, 0.6372, 0.05146, 0.6372, 0.07354, 0.6372, 0.07, 0.6467, 0.055, 0.6467, 0.075, 0.7, 0.05, 0.7, 0.05146, 0.6961, 0.07354, 0.6961, 0.07354, 0.6961, 0.05146, 0.6961, 0.055, 0.6867, 0.07, 0.6867, 0.05, 0.7, 0.05, 0.6333, 0.05146, 0.6372, 0.05146, 0.6961, 0.05146, 0.6961, 0.05146, 0.6372, 0.055, 0.6467, 0.055, 0.6867, 0.075, 0.6333, 0.075, 0.6333, 0.05, 0.6333, 0.05, 0.6333])
me_cube_002.materials.append(mat_buttonmaterial)
me_cube_002.use_remesh_fix_poles = True
me_cube_002.use_remesh_preserve_attributes = False
me_cube_002.use_mirror_vertex_groups = False
me_cube_002.update()
me_cube_003 = bpy.data.meshes.new('Cube.003')
me_cube_003.from_pydata([(-0.0015, -0.0025, -0.0025), (-0.0015, -0.0025, 0.0025), (-0.0015, 0.0025, -0.0025), (-0.0015, 0.0025, 0.0025), (0.0015, -0.0015, -0.0015), (0.0005, -0.0025, -0.0025), (0.001207, -0.002207, -0.002207), (0.0005, -0.0025, 0.0025), (0.0015, -0.0015, 0.0015), (0.001207, -0.002207, 0.002207), (0.0015, 0.0015, -0.0015), (0.0005, 0.0025, -0.0025), (0.001207, 0.002207, -0.002207), (0.0015, 0.0015, 0.0015), (0.0005, 0.0025, 0.0025), (0.001207, 0.002207, 0.002207)], [], [(5, 7, 1, 0), (14, 3, 1, 7), (10, 13, 8, 4), (2, 3, 14, 11), (13, 10, 12, 15), (15, 12, 11, 14), (5, 11, 12, 6), (6, 12, 10, 4), (14, 7, 9, 15), (15, 9, 8, 13), (7, 5, 6, 9), (9, 6, 4, 8), (2, 11, 5, 0)])
me_cube_003.polygons.foreach_set('use_smooth', [True] * 13)
_uv = me_cube_003.uv_layers.new(name='UVMap')
_uv.uv.foreach_set('vector', [0.05, 0.425, 0.05, 0.4917, 0.05, 0.4917, 0.05, 0.425, 0.075, 0.4917, 0.075, 0.4917, 0.05, 0.4917, 0.05, 0.4917, 0.07, 0.4383, 0.07, 0.4783, 0.055, 0.4783, 0.055, 0.4383, 0.075, 0.425, 0.075, 0.4917, 0.075, 0.4917, 0.075, 0.425, 0.07, 0.4783, 0.07, 0.4383, 0.07354, 0.4289, 0.07354, 0.4878, 0.07354, 0.4878, 0.07354, 0.4289, 0.075, 0.425, 0.075, 0.4917, 0.05, 0.425, 0.075, 0.425, 0.07354, 0.4289, 0.05146, 0.4289, 0.05146, 0.4289, 0.07354, 0.4289, 0.07, 0.4383, 0.055, 0.4383, 0.075, 0.4917, 0.05, 0.4917, 0.05146, 0.4878, 0.07354, 0.4878, 0.07354, 0.4878, 0.05146, 0.4878, 0.055, 0.4783, 0.07, 0.4783, 0.05, 0.4917, 0.05, 0.425, 0.05146, 0.4289, 0.05146, 0.4878, 0.05146, 0.4878, 0.05146, 0.4289, 0.055, 0.4383, 0.055, 0.4783, 0.075, 0.425, 0.075, 0.425, 0.05, 0.425, 0.05, 0.425])
me_cube_003.materials.append(mat_buttonmaterial)
me_cube_003.use_remesh_fix_poles = True
me_cube_003.use_remesh_preserve_attributes = False
me_cube_003.use_mirror_vertex_groups = False
me_cube_003.update()
me_cube_004 = bpy.data.meshes.new('Cube.004')
me_cube_004.from_pydata([(-0.0015, 0.0025, -0.0025), (-0.0015, 0.0025, 0.0025), (-0.0015, -0.0025, -0.0025), (-0.0015, -0.0025, 0.0025), (0.0015, 0.0015, -0.0015), (0.0005, 0.0025, -0.0025), (0.001207, 0.002207, -0.002207), (0.0005, 0.0025, 0.0025), (0.0015, 0.0015, 0.0015), (0.001207, 0.002207, 0.002207), (0.0015, -0.0015, -0.0015), (0.0005, -0.0025, -0.0025), (0.001207, -0.002207, -0.002207), (0.0015, -0.0015, 0.0015), (0.0005, -0.0025, 0.0025), (0.001207, -0.002207, 0.002207)], [], [(5, 0, 1, 7), (14, 7, 1, 3), (10, 4, 8, 13), (2, 11, 14, 3), (13, 15, 12, 10), (15, 14, 11, 12), (5, 6, 12, 11), (6, 4, 10, 12), (14, 15, 9, 7), (15, 13, 8, 9), (7, 9, 6, 5), (9, 8, 4, 6), (2, 0, 5, 11)])
me_cube_004.polygons.foreach_set('use_smooth', [True] * 13)
_uv = me_cube_004.uv_layers.new(name='UVMap')
_uv.uv.foreach_set('vector', [0.95, 0.8417, 0.95, 0.8417, 0.95, 0.9083, 0.95, 0.9083, 0.925, 0.9083, 0.95, 0.9083, 0.95, 0.9083, 0.925, 0.9083, 0.93, 0.855, 0.945, 0.855, 0.945, 0.895, 0.93, 0.895, 0.925, 0.8417, 0.925, 0.8417, 0.925, 0.9083, 0.925, 0.9083, 0.93, 0.895, 0.9265, 0.9044, 0.9265, 0.8456, 0.93, 0.855, 0.9265, 0.9044, 0.925, 0.9083, 0.925, 0.8417, 0.9265, 0.8456, 0.95, 0.8417, 0.9485, 0.8456, 0.9265, 0.8456, 0.925, 0.8417, 0.9485, 0.8456, 0.945, 0.855, 0.93, 0.855, 0.9265, 0.8456, 0.925, 0.9083, 0.9265, 0.9044, 0.9485, 0.9044, 0.95, 0.9083, 0.9265, 0.9044, 0.93, 0.895, 0.945, 0.895, 0.9485, 0.9044, 0.95, 0.9083, 0.9485, 0.9044, 0.9485, 0.8456, 0.95, 0.8417, 0.9485, 0.9044, 0.945, 0.895, 0.945, 0.855, 0.9485, 0.8456, 0.925, 0.8417, 0.95, 0.8417, 0.95, 0.8417, 0.925, 0.8417])
me_cube_004.materials.append(mat_buttonmaterial)
me_cube_004.use_remesh_fix_poles = True
me_cube_004.use_remesh_preserve_attributes = False
me_cube_004.use_mirror_vertex_groups = False
me_cube_004.update()
me_cube_005 = bpy.data.meshes.new('Cube.005')
me_cube_005.from_pydata([(-0.0015, 0.0025, -0.0025), (-0.0015, 0.0025, 0.0025), (-0.0015, -0.0025, -0.0025), (-0.0015, -0.0025, 0.0025), (0.0015, 0.0015, -0.0015), (0.0005, 0.0025, -0.0025), (0.001207, 0.002207, -0.002207), (0.0005, 0.0025, 0.0025), (0.0015, 0.0015, 0.0015), (0.001207, 0.002207, 0.002207), (0.0015, -0.0015, -0.0015), (0.0005, -0.0025, -0.0025), (0.001207, -0.002207, -0.002207), (0.0015, -0.0015, 0.0015), (0.0005, -0.0025, 0.0025), (0.001207, -0.002207, 0.002207)], [], [(5, 0, 1, 7), (14, 7, 1, 3), (10, 4, 8, 13), (2, 11, 14, 3), (13, 15, 12, 10), (15, 14, 11, 12), (5, 6, 12, 11), (6, 4, 10, 12), (14, 15, 9, 7), (15, 13, 8, 9), (7, 9, 6, 5), (9, 8, 4, 6), (2, 0, 5, 11)])
me_cube_005.polygons.foreach_set('use_smooth', [True] * 13)
_uv = me_cube_005.uv_layers.new(name='UVMap')
_uv.uv.foreach_set('vector', [0.95, 0.6333, 0.95, 0.6333, 0.95, 0.7, 0.95, 0.7, 0.925, 0.7, 0.95, 0.7, 0.95, 0.7, 0.925, 0.7, 0.93, 0.6467, 0.945, 0.6467, 0.945, 0.6867, 0.93, 0.6867, 0.925, 0.6333, 0.925, 0.6333, 0.925, 0.7, 0.925, 0.7, 0.93, 0.6867, 0.9265, 0.6961, 0.9265, 0.6372, 0.93, 0.6467, 0.9265, 0.6961, 0.925, 0.7, 0.925, 0.6333, 0.9265, 0.6372, 0.95, 0.6333, 0.9485, 0.6372, 0.9265, 0.6372, 0.925, 0.6333, 0.9485, 0.6372, 0.945, 0.6467, 0.93, 0.6467, 0.9265, 0.6372, 0.925, 0.7, 0.9265, 0.6961, 0.9485, 0.6961, 0.95, 0.7, 0.9265, 0.6961, 0.93, 0.6867, 0.945, 0.6867, 0.9485, 0.6961, 0.95, 0.7, 0.9485, 0.6961, 0.9485, 0.6372, 0.95, 0.6333, 0.9485, 0.6961, 0.945, 0.6867, 0.945, 0.6467, 0.9485, 0.6372, 0.925, 0.6333, 0.95, 0.6333, 0.95, 0.6333, 0.925, 0.6333])
me_cube_005.materials.append(mat_buttonmaterial)
me_cube_005.use_remesh_fix_poles = True
me_cube_005.use_remesh_preserve_attributes = False
me_cube_005.use_mirror_vertex_groups = False
me_cube_005.update()
me_cube_006 = bpy.data.meshes.new('Cube.006')
me_cube_006.from_pydata([(-0.0015, 0.0025, -0.0025), (-0.0015, 0.0025, 0.0025), (-0.0015, -0.0025, -0.0025), (-0.0015, -0.0025, 0.0025), (0.0015, 0.0015, -0.0015), (0.0005, 0.0025, -0.0025), (0.001207, 0.002207, -0.002207), (0.0005, 0.0025, 0.0025), (0.0015, 0.0015, 0.0015), (0.001207, 0.002207, 0.002207), (0.0015, -0.0015, -0.0015), (0.0005, -0.0025, -0.0025), (0.001207, -0.002207, -0.002207), (0.0015, -0.0015, 0.0015), (0.0005, -0.0025, 0.0025), (0.001207, -0.002207, 0.002207)], [], [(5, 0, 1, 7), (14, 7, 1, 3), (10, 4, 8, 13), (2, 11, 14, 3), (13, 15, 12, 10), (15, 14, 11, 12), (5, 6, 12, 11), (6, 4, 10, 12), (14, 15, 9, 7), (15, 13, 8, 9), (7, 9, 6, 5), (9, 8, 4, 6), (2, 0, 5, 11)])
me_cube_006.polygons.foreach_set('use_smooth', [True] * 13)
_uv = me_cube_006.uv_layers.new(name='UVMap')
_uv.uv.foreach_set('vector', [0.95, 0.425, 0.95, 0.425, 0.95, 0.4917, 0.95, 0.4917, 0.925, 0.4917, 0.95, 0.4917, 0.95, 0.4917, 0.925, 0.4917, 0.93, 0.4383, 0.945, 0.4383, 0.945, 0.4783, 0.93, 0.4783, 0.925, 0.425, 0.925, 0.425, 0.925, 0.4917, 0.925, 0.4917, 0.93, 0.4783, 0.9265, 0.4878, 0.9265, 0.4289, 0.93, 0.4383, 0.9265, 0.4878, 0.925, 0.4917, 0.925, 0.425, 0.9265, 0.4289, 0.95, 0.425, 0.9485, 0.4289, 0.9265, 0.4289, 0.925, 0.425, 0.9485, 0.4289, 0.945, 0.4383, 0.93, 0.4383, 0.9265, 0.4289, 0.925, 0.4917, 0.9265, 0.4878, 0.9485, 0.4878, 0.95, 0.4917, 0.9265, 0.4878, 0.93, 0.4783, 0.945, 0.4783, 0.9485, 0.4878, 0.95, 0.4917, 0.9485, 0.4878, 0.9485, 0.4289, 0.95, 0.425, 0.9485, 0.4878, 0.945, 0.4783, 0.945, 0.4383, 0.9485, 0.4289, 0.925, 0.425, 0.95, 0.425, 0.95, 0.425, 0.925, 0.425])
me_cube_006.materials.append(mat_buttonmaterial)
me_cube_006.use_remesh_fix_poles = True
me_cube_006.use_remesh_preserve_attributes = False
me_cube_006.use_mirror_vertex_groups = False
me_cube_006.update()
me_plane_001 = bpy.data.meshes.new('Plane.001')
me_plane_001.from_pydata([(3.497e-09, -0.08, 0.03), (-3.497e-09, -0.08, -0.03), (3.497e-09, 0.08, 0.03), (-3.497e-09, 0.08, -0.03), (3.497e-09, 0.0, 0.03), (-3.497e-09, 0.0, -0.03), (2.914e-09, -0.005, 0.025), (2.914e-09, -0.065, 0.025), (8.326e-10, -0.005, 0.007143), (8.326e-10, -0.065, 0.007143), (2.914e-09, 0.005, 0.025), (2.914e-09, 0.075, 0.025), (2.914e-09, 0.065, 0.025), (8.326e-10, 0.005, 0.007143), (8.326e-10, 0.065, 0.007143), (1.582e-09, 0.0, 0.01357), (2.165e-09, 0.0, 0.01857), (1.582e-09, -0.0025, 0.01357), (2.165e-09, -0.0025, 0.01857)], [], [(13, 3, 2, 11, 14), (14, 11, 12), (5, 8, 9, 0, 1), (3, 13, 10, 12, 11, 2, 4, 16, 15, 5), (0, 9, 7, 6, 8, 5, 15, 17, 18, 16, 4)])
_uv = me_plane_001.uv_layers.new(name='UVMap')
_uv.uv.foreach_set('vector', [0.5312, 0.619, 1.0, 0.0, 1.0, 1.0, 0.9687, 0.9167, 0.9062, 0.619, 0.9062, 0.619, 0.9687, 0.9167, 0.9062, 0.9167, 0.5, 0.0, 0.4688, 0.619, 0.09375, 0.619, 0.0, 1.0, 0.0, 0.0, 1.0, 0.0, 0.5312, 0.619, 0.5312, 0.9167, 0.9062, 0.9167, 0.9687, 0.9167, 1.0, 1.0, 0.5, 1.0, 0.5, 0.8095, 0.5, 0.7262, 0.5, 0.0, 0.0, 1.0, 0.09375, 0.619, 0.09375, 0.9167, 0.4688, 0.9167, 0.4688, 0.619, 0.5, 0.0, 0.5, 0.7262, 0.4844, 0.7262, 0.4844, 0.8095, 0.5, 0.8095, 0.5, 1.0])
me_plane_001.materials.append(mat_facematerial)
me_plane_001.use_remesh_fix_poles = True
me_plane_001.use_remesh_preserve_attributes = False
me_plane_001.use_mirror_vertex_groups = False
me_plane_001.update()
me_cylinder_008 = bpy.data.meshes.new('Cylinder.008')
me_cylinder_008.from_pydata([(1.712e-06, 0.00098, -0.0001825), (0.01239, 0.001, -0.0001813), (-1.809e-06, 0.00087, -0.000508), (0.01239, 0.00088, -0.0005069), (3.948e-06, 0.00064, -0.000771), (0.01239, 0.00065, -0.0007797), (3.923e-06, 0.00034, -0.0009437), (0.01239, 0.00035, -0.0009523), (4.494e-06, -8.825e-12, -0.001004), (0.01239, 8.559e-11, -0.001013), (3.923e-06, -0.00034, -0.0009437), (0.01239, -0.00035, -0.0009523), (3.948e-06, -0.00064, -0.000771), (0.01239, -0.00065, -0.0007797), (-1.809e-06, -0.00087, -0.000508), (0.01239, -0.00088, -0.0005069), (1.712e-06, -0.00098, -0.0001825), (0.01239, -0.001, -0.0001813), (2.383e-08, -0.00098, 0.0001726), (0.01239, -0.001, 0.0001738), (3.545e-06, -0.00087, 0.0004982), (0.01239, -0.00088, 0.0004994), (-2.212e-06, -0.00064, 0.0007612), (0.01239, -0.00065, 0.0007739), (-2.187e-06, -0.00034, 0.0009338), (0.01239, -0.00035, 0.0009466), (-2.758e-06, -9.494e-11, 0.0009946), (0.01239, -1.394e-12, 0.001007), (-2.187e-06, 0.00034, 0.0009338), (0.01239, 0.00035, 0.0009466), (-2.212e-06, 0.00064, 0.0007612), (0.01239, 0.00065, 0.0007739), (3.545e-06, 0.00087, 0.0004982), (0.01239, 0.00088, 0.0004994), (2.383e-08, 0.00098, 0.0001726), (0.01239, 0.001, 0.0001738), (0.004998, 0.00197, -0.0003575), (0.005001, 0.00173, -0.001007), (0.005002, 0.00129, -0.001535), (0.005002, 0.00068, -0.00188), (0.005004, 7.204e-11, -0.002002), (0.005002, -0.00068, -0.00188), (0.005002, -0.00129, -0.001535), (0.005001, -0.00173, -0.001007), (0.004998, -0.00197, -0.0003575), (0.004996, -0.00197, 0.0003428), (0.005003, -0.00173, 0.0009939), (0.005, -0.00129, 0.001532), (0.005, -0.00068, 0.001877), (0.004999, -1.002e-10, 0.001998), (0.005, 0.00068, 0.001877), (0.005, 0.00129, 0.001532), (0.005003, 0.00173, 0.0009939), (0.004996, 0.00197, 0.0003428), (0.0121, 0.00113, -0.0002021), (0.01209, 0.001, -0.0005787), (0.0121, 0.00074, -0.0008828), (0.0121, 0.00039, -0.001085), (0.01209, 8.953e-11, -0.001157), (0.0121, -0.00039, -0.001085), (0.0121, -0.00074, -0.0008828), (0.01209, -0.001, -0.0005787), (0.0121, -0.00113, -0.0002021), (0.0121, -0.00113, 0.0001941), (0.01209, -0.001, 0.0005689), (0.0121, -0.00074, 0.0008748), (0.0121, -0.00039, 0.001077), (0.01209, -9.699e-12, 0.001148), (0.0121, 0.00039, 0.001077), (0.0121, 0.00074, 0.0008748), (0.01209, 0.001, 0.0005689), (0.0121, 0.00113, 0.0001941), (0.004692, 0.00098, -0.0001779), (0.004689, 0.00087, -0.0005035), (0.004685, 0.00064, -0.0007682), (0.004685, 0.00034, -0.0009408), (0.004685, 2.658e-11, -0.001002), (0.004685, -0.00034, -0.0009408), (0.004685, -0.00064, -0.0007682), (0.004689, -0.00087, -0.0005035), (0.004692, -0.00098, -0.0001779), (0.004692, -0.00098, 0.0001673), (0.004686, -0.00087, 0.0004912), (0.004688, -0.00064, 0.0007657), (0.004688, -0.00034, 0.0009384), (0.004688, -5.953e-11, 0.0009992), (0.004688, 0.00034, 0.0009384), (0.004688, 0.00064, 0.0007657), (0.004686, 0.00087, 0.0004912), (0.004692, 0.00098, 0.0001673)], [], [(1, 3, 55, 54), (3, 5, 56, 55), (5, 7, 57, 56), (7, 9, 58, 57), (9, 11, 59, 58), (11, 13, 60, 59), (13, 15, 61, 60), (15, 17, 62, 61), (17, 19, 63, 62), (19, 21, 64, 63), (21, 23, 65, 64), (23, 25, 66, 65), (25, 27, 67, 66), (27, 29, 68, 67), (29, 31, 69, 68), (31, 33, 70, 69), (33, 35, 71, 70), (53, 36, 72, 89), (1, 35, 33, 31, 29, 27, 25, 23, 21, 19, 17, 15, 13, 11, 9, 7, 5, 3), (88, 52, 53, 89), (87, 51, 52, 88), (86, 50, 51, 87), (85, 49, 50, 86), (84, 48, 49, 85), (83, 47, 48, 84), (82, 46, 47, 83), (81, 45, 46, 82), (80, 44, 45, 81), (79, 43, 44, 80), (78, 42, 43, 79), (77, 41, 42, 78), (76, 40, 41, 77), (75, 39, 40, 76), (74, 38, 39, 75), (73, 37, 38, 74), (72, 36, 37, 73), (54, 36, 53, 71), (52, 70, 71, 53), (51, 69, 70, 52), (50, 68, 69, 51), (49, 67, 68, 50), (48, 66, 67, 49), (47, 65, 66, 48), (46, 64, 65, 47), (45, 63, 64, 46), (44, 62, 63, 45), (43, 61, 62, 44), (42, 60, 61, 43), (41, 59, 60, 42), (40, 58, 59, 41), (39, 57, 58, 40), (38, 56, 57, 39), (37, 55, 56, 38), (36, 54, 55, 37), (73, 2, 0, 72), (74, 4, 2, 73), (75, 6, 4, 74), (76, 8, 6, 75), (77, 10, 8, 76), (78, 12, 10, 77), (79, 14, 12, 78), (80, 16, 14, 79), (81, 18, 16, 80), (82, 20, 18, 81), (83, 22, 20, 82), (84, 24, 22, 83), (85, 26, 24, 84), (86, 28, 26, 85), (87, 30, 28, 86), (88, 32, 30, 87), (89, 34, 32, 88), (89, 72, 0, 34), (71, 35, 1, 54)])
me_cylinder_008.polygons.foreach_set('use_smooth', [True] * 73)
_uv = me_cylinder_008.uv_layers.new(name='UVMap')
_uv.uv.foreach_set('vector', [0.877, 0.1656, 0.8768, 0.1639, 0.877, 0.1635, 0.8773, 0.1655, 0.8768, 0.1639, 0.8763, 0.1625, 0.8765, 0.1619, 0.877, 0.1635, 0.8763, 0.1625, 0.8757, 0.1615, 0.8758, 0.1608, 0.8765, 0.1619, 0.8757, 0.1615, 0.875, 0.1612, 0.875, 0.1604, 0.8758, 0.1608, 0.875, 0.1612, 0.8743, 0.1615, 0.8742, 0.1608, 0.875, 0.1604, 0.8743, 0.1615, 0.8737, 0.1625, 0.8735, 0.1619, 0.8742, 0.1608, 0.8737, 0.1625, 0.8732, 0.1639, 0.873, 0.1635, 0.8735, 0.1619, 0.8732, 0.1639, 0.873, 0.1656, 0.8727, 0.1655, 0.873, 0.1635, 0.873, 0.1656, 0.873, 0.1675, 0.8727, 0.1676, 0.8727, 0.1655, 0.873, 0.1675, 0.8732, 0.1693, 0.873, 0.1696, 0.8727, 0.1676, 0.8732, 0.1693, 0.8737, 0.1707, 0.8735, 0.1713, 0.873, 0.1696, 0.8737, 0.1707, 0.8743, 0.1717, 0.8742, 0.1724, 0.8735, 0.1713, 0.8743, 0.1717, 0.875, 0.172, 0.875, 0.1727, 0.8742, 0.1724, 0.875, 0.172, 0.8757, 0.1717, 0.8758, 0.1724, 0.875, 0.1727, 0.8757, 0.1717, 0.8763, 0.1707, 0.8765, 0.1713, 0.8758, 0.1724, 0.8763, 0.1707, 0.8768, 0.1693, 0.877, 0.1696, 0.8765, 0.1713, 0.8768, 0.1693, 0.877, 0.1675, 0.8773, 0.1676, 0.877, 0.1696, 0.8789, 0.1684, 0.8789, 0.1647, 0.8803, 0.1641, 0.8803, 0.1691, 0.877, 0.1656, 0.877, 0.1675, 0.8768, 0.1693, 0.8763, 0.1707, 0.8757, 0.1717, 0.875, 0.172, 0.8743, 0.1717, 0.8737, 0.1707, 0.8732, 0.1693, 0.873, 0.1675, 0.873, 0.1656, 0.8732, 0.1639, 0.8737, 0.1625, 0.8743, 0.1615, 0.875, 0.1612, 0.8757, 0.1615, 0.8763, 0.1625, 0.8768, 0.1639, 0.8797, 0.1738, 0.8785, 0.1719, 0.8789, 0.1684, 0.8803, 0.1691, 0.8785, 0.1778, 0.8776, 0.1748, 0.8785, 0.1719, 0.8797, 0.1738, 0.8769, 0.1803, 0.8764, 0.1766, 0.8776, 0.1748, 0.8785, 0.1778, 0.875, 0.1812, 0.875, 0.1773, 0.8764, 0.1766, 0.8769, 0.1803, 0.8731, 0.1803, 0.8736, 0.1766, 0.875, 0.1773, 0.875, 0.1812, 0.8715, 0.1778, 0.8724, 0.1748, 0.8736, 0.1766, 0.8731, 0.1803, 0.8703, 0.1738, 0.8715, 0.1719, 0.8724, 0.1748, 0.8715, 0.1778, 0.8697, 0.1691, 0.8711, 0.1684, 0.8715, 0.1719, 0.8703, 0.1738, 0.8697, 0.1641, 0.8711, 0.1647, 0.8711, 0.1684, 0.8697, 0.1691, 0.8703, 0.1593, 0.8715, 0.1612, 0.8711, 0.1647, 0.8697, 0.1641, 0.8715, 0.1555, 0.8724, 0.1584, 0.8715, 0.1612, 0.8703, 0.1593, 0.8731, 0.153, 0.8736, 0.1566, 0.8724, 0.1584, 0.8715, 0.1555, 0.875, 0.1521, 0.875, 0.1559, 0.8736, 0.1566, 0.8731, 0.153, 0.8769, 0.153, 0.8764, 0.1566, 0.875, 0.1559, 0.875, 0.1521, 0.8785, 0.1555, 0.8776, 0.1584, 0.8764, 0.1566, 0.8769, 0.153, 0.8797, 0.1593, 0.8785, 0.1612, 0.8776, 0.1584, 0.8785, 0.1555, 0.8803, 0.1641, 0.8789, 0.1647, 0.8785, 0.1612, 0.8797, 0.1593, 0.8773, 0.1655, 0.8789, 0.1647, 0.8789, 0.1684, 0.8773, 0.1676, 0.8785, 0.1719, 0.877, 0.1696, 0.8773, 0.1676, 0.8789, 0.1684, 0.8776, 0.1748, 0.8765, 0.1713, 0.877, 0.1696, 0.8785, 0.1719, 0.8764, 0.1766, 0.8758, 0.1724, 0.8765, 0.1713, 0.8776, 0.1748, 0.875, 0.1773, 0.875, 0.1727, 0.8758, 0.1724, 0.8764, 0.1766, 0.8736, 0.1766, 0.8742, 0.1724, 0.875, 0.1727, 0.875, 0.1773, 0.8724, 0.1748, 0.8735, 0.1713, 0.8742, 0.1724, 0.8736, 0.1766, 0.8715, 0.1719, 0.873, 0.1696, 0.8735, 0.1713, 0.8724, 0.1748, 0.8711, 0.1684, 0.8727, 0.1676, 0.873, 0.1696, 0.8715, 0.1719, 0.8711, 0.1647, 0.8727, 0.1655, 0.8727, 0.1676, 0.8711, 0.1684, 0.8715, 0.1612, 0.873, 0.1635, 0.8727, 0.1655, 0.8711, 0.1647, 0.8724, 0.1584, 0.8735, 0.1619, 0.873, 0.1635, 0.8715, 0.1612, 0.8736, 0.1566, 0.8742, 0.1608, 0.8735, 0.1619, 0.8724, 0.1584, 0.875, 0.1559, 0.875, 0.1604, 0.8742, 0.1608, 0.8736, 0.1566, 0.8764, 0.1566, 0.8758, 0.1608, 0.875, 0.1604, 0.875, 0.1559, 0.8776, 0.1584, 0.8765, 0.1619, 0.8758, 0.1608, 0.8764, 0.1566, 0.8785, 0.1612, 0.877, 0.1635, 0.8765, 0.1619, 0.8776, 0.1584, 0.8789, 0.1647, 0.8773, 0.1655, 0.877, 0.1635, 0.8785, 0.1612, 0.8797, 0.1593, 0.8797, 0.1593, 0.8803, 0.164, 0.8803, 0.1641, 0.8785, 0.1555, 0.8785, 0.1554, 0.8797, 0.1593, 0.8797, 0.1593, 0.8769, 0.153, 0.8769, 0.1529, 0.8785, 0.1554, 0.8785, 0.1555, 0.875, 0.1521, 0.875, 0.152, 0.8769, 0.1529, 0.8769, 0.153, 0.8731, 0.153, 0.8731, 0.1529, 0.875, 0.152, 0.875, 0.1521, 0.8715, 0.1555, 0.8715, 0.1554, 0.8731, 0.1529, 0.8731, 0.153, 0.8703, 0.1593, 0.8703, 0.1593, 0.8715, 0.1554, 0.8715, 0.1555, 0.8697, 0.1641, 0.8697, 0.164, 0.8703, 0.1593, 0.8703, 0.1593, 0.8697, 0.1691, 0.8697, 0.1692, 0.8697, 0.164, 0.8697, 0.1641, 0.8703, 0.1738, 0.8703, 0.1739, 0.8697, 0.1692, 0.8697, 0.1691, 0.8715, 0.1778, 0.8715, 0.1777, 0.8703, 0.1739, 0.8703, 0.1738, 0.8731, 0.1803, 0.8731, 0.1802, 0.8715, 0.1777, 0.8715, 0.1778, 0.875, 0.1812, 0.875, 0.1811, 0.8731, 0.1802, 0.8731, 0.1803, 0.8769, 0.1803, 0.8769, 0.1802, 0.875, 0.1811, 0.875, 0.1812, 0.8785, 0.1778, 0.8785, 0.1777, 0.8769, 0.1802, 0.8769, 0.1803, 0.8797, 0.1738, 0.8797, 0.1739, 0.8785, 0.1777, 0.8785, 0.1778, 0.8803, 0.1691, 0.8803, 0.1692, 0.8797, 0.1739, 0.8797, 0.1738, 0.8803, 0.1691, 0.8803, 0.1641, 0.8803, 0.164, 0.8803, 0.1692, 0.8773, 0.1676, 0.877, 0.1675, 0.877, 0.1656, 0.8773, 0.1655])
me_cylinder_008.materials.append(mat_switchmaterial)
me_cylinder_008.use_remesh_fix_poles = True
me_cylinder_008.use_remesh_preserve_attributes = False
me_cylinder_008.use_mirror_vertex_groups = False
me_cylinder_008.update()
me_plane_012 = bpy.data.meshes.new('Plane.012')
me_plane_012.from_pydata([(0.0, -0.025, -1.093e-09), (0.0, 0.025, 1.093e-09)], [(1, 0)], [])
_uv = me_plane_012.uv_layers.new(name='UVMap')
_uv.uv.foreach_set('vector', [])
me_plane_012.use_remesh_fix_poles = True
me_plane_012.use_remesh_preserve_attributes = False
me_plane_012.use_mirror_vertex_groups = False
me_plane_012.update()
me_cylinder_009 = bpy.data.meshes.new('Cylinder.009')
me_cylinder_009.from_pydata([(-0.00375, -0.003693, -0.0006512), (0.00375, -0.003693, -0.0006512), (-0.00375, -0.003248, -0.001875), (0.00375, -0.003248, -0.001875), (-0.00375, -0.00241, -0.002873), (0.00375, -0.00241, -0.002873), (-0.00375, -0.001283, -0.003524), (0.00375, -0.001283, -0.003524), (-0.00375, -2.831e-10, -0.00375), (0.00375, -2.831e-10, -0.00375), (-0.00375, 0.001283, -0.003524), (0.00375, 0.001283, -0.003524), (-0.00375, 0.00241, -0.002873), (0.00375, 0.00241, -0.002873), (-0.00375, 0.003248, -0.001875), (0.00375, 0.003248, -0.001875), (-0.00375, 0.003693, -0.0006512), (0.00375, 0.003693, -0.0006512), (-0.00375, 0.003693, 0.0006512), (0.00375, 0.003693, 0.0006512), (-0.00375, 0.003248, 0.001875), (0.00375, 0.003248, 0.001875), (-0.00375, 0.00241, 0.002873), (0.00375, 0.00241, 0.002873), (-0.00375, 0.001283, 0.003524), (0.00375, 0.001283, 0.003524), (-0.00375, 1.743e-09, 0.00375), (0.00375, 1.743e-09, 0.00375), (-0.00375, -0.001283, 0.003524), (0.00375, -0.001283, 0.003524), (-0.00375, -0.00241, 0.002873), (0.00375, -0.00241, 0.002873), (-0.00375, -0.003248, 0.001875), (0.00375, -0.003248, 0.001875), (-0.00375, -0.003693, 0.0006512), (0.00375, -0.003693, 0.0006512)], [], [(0, 2, 3, 1), (2, 4, 5, 3), (4, 6, 7, 5), (6, 8, 9, 7), (8, 10, 11, 9), (10, 12, 13, 11), (12, 14, 15, 13), (14, 16, 17, 15), (16, 18, 19, 17), (18, 20, 21, 19), (20, 22, 23, 21), (22, 24, 25, 23), (24, 26, 27, 25), (26, 28, 29, 27), (28, 30, 31, 29), (30, 32, 33, 31), (32, 34, 35, 33), (1, 3, 5, 7, 9, 11, 13, 15, 17, 19, 21, 23, 25, 27, 29, 31, 33, 35), (34, 0, 1, 35)])
me_cylinder_009.polygons.foreach_set('use_smooth', [True] * 19)
_uv = me_cylinder_009.uv_layers.new(name='UVMap')
_uv.uv.foreach_set('vector', [0.544, 0.158, 0.5463, 0.1417, 0.5463, 0.1417, 0.544, 0.158, 0.5463, 0.1417, 0.5504, 0.1284, 0.5504, 0.1284, 0.5463, 0.1417, 0.5504, 0.1284, 0.5561, 0.1197, 0.5561, 0.1197, 0.5504, 0.1284, 0.5561, 0.1197, 0.5625, 0.1167, 0.5625, 0.1167, 0.5561, 0.1197, 0.5625, 0.1167, 0.5689, 0.1197, 0.5689, 0.1197, 0.5625, 0.1167, 0.5689, 0.1197, 0.5746, 0.1284, 0.5746, 0.1284, 0.5689, 0.1197, 0.5746, 0.1284, 0.5787, 0.1417, 0.5787, 0.1417, 0.5746, 0.1284, 0.5787, 0.1417, 0.581, 0.158, 0.581, 0.158, 0.5787, 0.1417, 0.581, 0.158, 0.581, 0.1753, 0.581, 0.1753, 0.581, 0.158, 0.581, 0.1753, 0.5787, 0.1917, 0.5787, 0.1917, 0.581, 0.1753, 0.5787, 0.1917, 0.5746, 0.205, 0.5746, 0.205, 0.5787, 0.1917, 0.5746, 0.205, 0.5689, 0.2137, 0.5689, 0.2137, 0.5746, 0.205, 0.5689, 0.2137, 0.5625, 0.2167, 0.5625, 0.2167, 0.5689, 0.2137, 0.5625, 0.2167, 0.5561, 0.2137, 0.5561, 0.2137, 0.5625, 0.2167, 0.5561, 0.2137, 0.5504, 0.205, 0.5504, 0.205, 0.5561, 0.2137, 0.5504, 0.205, 0.5463, 0.1917, 0.5463, 0.1917, 0.5504, 0.205, 0.5463, 0.1917, 0.544, 0.1753, 0.544, 0.1753, 0.5463, 0.1917, 0.544, 0.158, 0.5463, 0.1417, 0.5504, 0.1284, 0.5561, 0.1197, 0.5625, 0.1167, 0.5689, 0.1197, 0.5746, 0.1284, 0.5787, 0.1417, 0.581, 0.158, 0.581, 0.1753, 0.5787, 0.1917, 0.5746, 0.205, 0.5689, 0.2137, 0.5625, 0.2167, 0.5561, 0.2137, 0.5504, 0.205, 0.5463, 0.1917, 0.544, 0.1753, 0.544, 0.1753, 0.544, 0.158, 0.544, 0.158, 0.544, 0.1753])
me_cylinder_009.materials.append(mat_knobmaterial)
me_cylinder_009.use_remesh_fix_poles = True
me_cylinder_009.use_remesh_preserve_attributes = False
me_cylinder_009.use_mirror_vertex_groups = False
me_cylinder_009.update()
me_plane_005 = bpy.data.meshes.new('Plane.005')
me_plane_005.from_pydata([(0.0, -0.025, -1.093e-09), (0.0, 0.025, 1.093e-09)], [(1, 0)], [])
_uv = me_plane_005.uv_layers.new(name='UVMap')
_uv.uv.foreach_set('vector', [])
me_plane_005.use_remesh_fix_poles = True
me_plane_005.use_remesh_preserve_attributes = False
me_plane_005.use_mirror_vertex_groups = False
me_plane_005.update()
me_plane_007 = bpy.data.meshes.new('Plane.007')
me_plane_007.from_pydata([(0.0, -0.025, -1.093e-09), (0.0, 0.025, 1.093e-09)], [(1, 0)], [])
_uv = me_plane_007.uv_layers.new(name='UVMap')
_uv.uv.foreach_set('vector', [])
me_plane_007.use_remesh_fix_poles = True
me_plane_007.use_remesh_preserve_attributes = False
me_plane_007.use_mirror_vertex_groups = False
me_plane_007.update()
me_plane_008 = bpy.data.meshes.new('Plane.008')
me_plane_008.from_pydata([(0.0, -0.025, -1.093e-09), (0.0, 0.025, 1.093e-09)], [(1, 0)], [])
_uv = me_plane_008.uv_layers.new(name='UVMap')
_uv.uv.foreach_set('vector', [])
me_plane_008.use_remesh_fix_poles = True
me_plane_008.use_remesh_preserve_attributes = False
me_plane_008.use_mirror_vertex_groups = False
me_plane_008.update()
me_plane_009 = bpy.data.meshes.new('Plane.009')
me_plane_009.from_pydata([(0.0, -0.025, -1.093e-09), (0.0, 0.025, 1.093e-09)], [(1, 0)], [])
_uv = me_plane_009.uv_layers.new(name='UVMap')
_uv.uv.foreach_set('vector', [])
me_plane_009.use_remesh_fix_poles = True
me_plane_009.use_remesh_preserve_attributes = False
me_plane_009.use_mirror_vertex_groups = False
me_plane_009.update()
me_plane_010 = bpy.data.meshes.new('Plane.010')
me_plane_010.from_pydata([(0.0, -0.025, -1.093e-09), (0.0, 0.025, 1.093e-09)], [(1, 0)], [])
_uv = me_plane_010.uv_layers.new(name='UVMap')
_uv.uv.foreach_set('vector', [])
me_plane_010.use_remesh_fix_poles = True
me_plane_010.use_remesh_preserve_attributes = False
me_plane_010.use_mirror_vertex_groups = False
me_plane_010.update()
me_cylinder_005 = bpy.data.meshes.new('Cylinder.005')
me_cylinder_005.from_pydata([(-0.00375, -0.003693, -0.0006512), (0.00375, -0.003693, -0.0006512), (-0.00375, -0.003248, -0.001875), (0.00375, -0.003248, -0.001875), (-0.00375, -0.00241, -0.002873), (0.00375, -0.00241, -0.002873), (-0.00375, -0.001283, -0.003524), (0.00375, -0.001283, -0.003524), (-0.00375, -2.831e-10, -0.00375), (0.00375, -2.831e-10, -0.00375), (-0.00375, 0.001283, -0.003524), (0.00375, 0.001283, -0.003524), (-0.00375, 0.00241, -0.002873), (0.00375, 0.00241, -0.002873), (-0.00375, 0.003248, -0.001875), (0.00375, 0.003248, -0.001875), (-0.00375, 0.003693, -0.0006512), (0.00375, 0.003693, -0.0006512), (-0.00375, 0.003693, 0.0006512), (0.00375, 0.003693, 0.0006512), (-0.00375, 0.003248, 0.001875), (0.00375, 0.003248, 0.001875), (-0.00375, 0.00241, 0.002873), (0.00375, 0.00241, 0.002873), (-0.00375, 0.001283, 0.003524), (0.00375, 0.001283, 0.003524), (-0.00375, 1.743e-09, 0.00375), (0.00375, 1.743e-09, 0.00375), (-0.00375, -0.001283, 0.003524), (0.00375, -0.001283, 0.003524), (-0.00375, -0.00241, 0.002873), (0.00375, -0.00241, 0.002873), (-0.00375, -0.003248, 0.001875), (0.00375, -0.003248, 0.001875), (-0.00375, -0.003693, 0.0006512), (0.00375, -0.003693, 0.0006512)], [], [(0, 2, 3, 1), (2, 4, 5, 3), (4, 6, 7, 5), (6, 8, 9, 7), (8, 10, 11, 9), (10, 12, 13, 11), (12, 14, 15, 13), (14, 16, 17, 15), (16, 18, 19, 17), (18, 20, 21, 19), (20, 22, 23, 21), (22, 24, 25, 23), (24, 26, 27, 25), (26, 28, 29, 27), (28, 30, 31, 29), (30, 32, 33, 31), (32, 34, 35, 33), (1, 3, 5, 7, 9, 11, 13, 15, 17, 19, 21, 23, 25, 27, 29, 31, 33, 35), (34, 0, 1, 35)])
me_cylinder_005.polygons.foreach_set('use_smooth', [True] * 19)
_uv = me_cylinder_005.uv_layers.new(name='UVMap')
_uv.uv.foreach_set('vector', [0.544, 0.158, 0.5463, 0.1417, 0.5463, 0.1417, 0.544, 0.158, 0.5463, 0.1417, 0.5504, 0.1284, 0.5504, 0.1284, 0.5463, 0.1417, 0.5504, 0.1284, 0.5561, 0.1197, 0.5561, 0.1197, 0.5504, 0.1284, 0.5561, 0.1197, 0.5625, 0.1167, 0.5625, 0.1167, 0.5561, 0.1197, 0.5625, 0.1167, 0.5689, 0.1197, 0.5689, 0.1197, 0.5625, 0.1167, 0.5689, 0.1197, 0.5746, 0.1284, 0.5746, 0.1284, 0.5689, 0.1197, 0.5746, 0.1284, 0.5787, 0.1417, 0.5787, 0.1417, 0.5746, 0.1284, 0.5787, 0.1417, 0.581, 0.158, 0.581, 0.158, 0.5787, 0.1417, 0.581, 0.158, 0.581, 0.1753, 0.581, 0.1753, 0.581, 0.158, 0.581, 0.1753, 0.5787, 0.1917, 0.5787, 0.1917, 0.581, 0.1753, 0.5787, 0.1917, 0.5746, 0.205, 0.5746, 0.205, 0.5787, 0.1917, 0.5746, 0.205, 0.5689, 0.2137, 0.5689, 0.2137, 0.5746, 0.205, 0.5689, 0.2137, 0.5625, 0.2167, 0.5625, 0.2167, 0.5689, 0.2137, 0.5625, 0.2167, 0.5561, 0.2137, 0.5561, 0.2137, 0.5625, 0.2167, 0.5561, 0.2137, 0.5504, 0.205, 0.5504, 0.205, 0.5561, 0.2137, 0.5504, 0.205, 0.5463, 0.1917, 0.5463, 0.1917, 0.5504, 0.205, 0.5463, 0.1917, 0.544, 0.1753, 0.544, 0.1753, 0.5463, 0.1917, 0.544, 0.158, 0.5463, 0.1417, 0.5504, 0.1284, 0.5561, 0.1197, 0.5625, 0.1167, 0.5689, 0.1197, 0.5746, 0.1284, 0.5787, 0.1417, 0.581, 0.158, 0.581, 0.1753, 0.5787, 0.1917, 0.5746, 0.205, 0.5689, 0.2137, 0.5625, 0.2167, 0.5561, 0.2137, 0.5504, 0.205, 0.5463, 0.1917, 0.544, 0.1753, 0.544, 0.1753, 0.544, 0.158, 0.544, 0.158, 0.544, 0.1753])
me_cylinder_005.materials.append(mat_knobmaterial)
me_cylinder_005.use_remesh_fix_poles = True
me_cylinder_005.use_remesh_preserve_attributes = False
me_cylinder_005.use_mirror_vertex_groups = False
me_cylinder_005.update()
me_cylinder_007 = bpy.data.meshes.new('Cylinder.007')
me_cylinder_007.from_pydata([(-0.00375, -0.003693, -0.0006512), (0.00375, -0.003693, -0.0006512), (-0.00375, -0.003248, -0.001875), (0.00375, -0.003248, -0.001875), (-0.00375, -0.00241, -0.002873), (0.00375, -0.00241, -0.002873), (-0.00375, -0.001283, -0.003524), (0.00375, -0.001283, -0.003524), (-0.00375, -2.831e-10, -0.00375), (0.00375, -2.831e-10, -0.00375), (-0.00375, 0.001283, -0.003524), (0.00375, 0.001283, -0.003524), (-0.00375, 0.00241, -0.002873), (0.00375, 0.00241, -0.002873), (-0.00375, 0.003248, -0.001875), (0.00375, 0.003248, -0.001875), (-0.00375, 0.003693, -0.0006512), (0.00375, 0.003693, -0.0006512), (-0.00375, 0.003693, 0.0006512), (0.00375, 0.003693, 0.0006512), (-0.00375, 0.003248, 0.001875), (0.00375, 0.003248, 0.001875), (-0.00375, 0.00241, 0.002873), (0.00375, 0.00241, 0.002873), (-0.00375, 0.001283, 0.003524), (0.00375, 0.001283, 0.003524), (-0.00375, 1.743e-09, 0.00375), (0.00375, 1.743e-09, 0.00375), (-0.00375, -0.001283, 0.003524), (0.00375, -0.001283, 0.003524), (-0.00375, -0.00241, 0.002873), (0.00375, -0.00241, 0.002873), (-0.00375, -0.003248, 0.001875), (0.00375, -0.003248, 0.001875), (-0.00375, -0.003693, 0.0006512), (0.00375, -0.003693, 0.0006512)], [], [(0, 2, 3, 1), (2, 4, 5, 3), (4, 6, 7, 5), (6, 8, 9, 7), (8, 10, 11, 9), (10, 12, 13, 11), (12, 14, 15, 13), (14, 16, 17, 15), (16, 18, 19, 17), (18, 20, 21, 19), (20, 22, 23, 21), (22, 24, 25, 23), (24, 26, 27, 25), (26, 28, 29, 27), (28, 30, 31, 29), (30, 32, 33, 31), (32, 34, 35, 33), (1, 3, 5, 7, 9, 11, 13, 15, 17, 19, 21, 23, 25, 27, 29, 31, 33, 35), (34, 0, 1, 35)])
me_cylinder_007.polygons.foreach_set('use_smooth', [True] * 19)
_uv = me_cylinder_007.uv_layers.new(name='UVMap')
_uv.uv.foreach_set('vector', [0.544, 0.158, 0.5463, 0.1417, 0.5463, 0.1417, 0.544, 0.158, 0.5463, 0.1417, 0.5504, 0.1284, 0.5504, 0.1284, 0.5463, 0.1417, 0.5504, 0.1284, 0.5561, 0.1197, 0.5561, 0.1197, 0.5504, 0.1284, 0.5561, 0.1197, 0.5625, 0.1167, 0.5625, 0.1167, 0.5561, 0.1197, 0.5625, 0.1167, 0.5689, 0.1197, 0.5689, 0.1197, 0.5625, 0.1167, 0.5689, 0.1197, 0.5746, 0.1284, 0.5746, 0.1284, 0.5689, 0.1197, 0.5746, 0.1284, 0.5787, 0.1417, 0.5787, 0.1417, 0.5746, 0.1284, 0.5787, 0.1417, 0.581, 0.158, 0.581, 0.158, 0.5787, 0.1417, 0.581, 0.158, 0.581, 0.1753, 0.581, 0.1753, 0.581, 0.158, 0.581, 0.1753, 0.5787, 0.1917, 0.5787, 0.1917, 0.581, 0.1753, 0.5787, 0.1917, 0.5746, 0.205, 0.5746, 0.205, 0.5787, 0.1917, 0.5746, 0.205, 0.5689, 0.2137, 0.5689, 0.2137, 0.5746, 0.205, 0.5689, 0.2137, 0.5625, 0.2167, 0.5625, 0.2167, 0.5689, 0.2137, 0.5625, 0.2167, 0.5561, 0.2137, 0.5561, 0.2137, 0.5625, 0.2167, 0.5561, 0.2137, 0.5504, 0.205, 0.5504, 0.205, 0.5561, 0.2137, 0.5504, 0.205, 0.5463, 0.1917, 0.5463, 0.1917, 0.5504, 0.205, 0.5463, 0.1917, 0.544, 0.1753, 0.544, 0.1753, 0.5463, 0.1917, 0.544, 0.158, 0.5463, 0.1417, 0.5504, 0.1284, 0.5561, 0.1197, 0.5625, 0.1167, 0.5689, 0.1197, 0.5746, 0.1284, 0.5787, 0.1417, 0.581, 0.158, 0.581, 0.1753, 0.5787, 0.1917, 0.5746, 0.205, 0.5689, 0.2137, 0.5625, 0.2167, 0.5561, 0.2137, 0.5504, 0.205, 0.5463, 0.1917, 0.544, 0.1753, 0.544, 0.1753, 0.544, 0.158, 0.544, 0.158, 0.544, 0.1753])
me_cylinder_007.materials.append(mat_knobmaterial)
me_cylinder_007.use_remesh_fix_poles = True
me_cylinder_007.use_remesh_preserve_attributes = False
me_cylinder_007.use_mirror_vertex_groups = False
me_cylinder_007.update()

# ---- objects
ob_case = bpy.data.objects.new('Case', me_plane)
ob_com1freqdisplay = bpy.data.objects.new('COM1FreqDisplay', me_plane_002)
ob_nav1freqdisplay = bpy.data.objects.new('NAV1FreqDisplay', me_plane_003)
ob_comfreqknobkhz = bpy.data.objects.new('COMFreqKnobKHz', me_cylinder)
ob_comfreqknobmhz = bpy.data.objects.new('COMFreqKnobMHz', me_cylinder_001)
ob_navfreqknobkhz = bpy.data.objects.new('NAVFreqKnobKHz', me_cylinder_002)
ob_navfreqknobmhz = bpy.data.objects.new('NAVFreqKnobMHz', me_cylinder_003)
ob_glass = bpy.data.objects.new('Glass', me_plane_004)
ob_cyclebutton = bpy.data.objects.new('CycleButton', me_cube)
ob_commemory1button = bpy.data.objects.new('COMMemory1Button', me_cube_001)
ob_commemory2button = bpy.data.objects.new('COMMemory2Button', me_cube_002)
ob_commemory3button = bpy.data.objects.new('COMMemory3Button', me_cube_003)
ob_navmemory1button = bpy.data.objects.new('NAVMemory1Button', me_cube_004)
ob_navmemory2button = bpy.data.objects.new('NAVMemory2Button', me_cube_005)
ob_navmemory3button = bpy.data.objects.new('NAVMemory3Button', me_cube_006)
ob_face = bpy.data.objects.new('Face.', me_plane_001)
ob_navmodeswitch = bpy.data.objects.new('NAVModeSwitch', me_cylinder_008)
ob_navmodeswitchaxis = bpy.data.objects.new('NAVModeSwitchAxis', me_plane_012)
ob_navvolumeknob = bpy.data.objects.new('NAVVolumeKnob', me_cylinder_009)
ob_navfreqknobaxis = bpy.data.objects.new('NAVFreqKnobAxis', me_plane_005)
ob_navvolumeknobaxis = bpy.data.objects.new('NAVVolumeKnobAxis', me_plane_007)
ob_comsquelchknobaxis = bpy.data.objects.new('COMSquelchKnobAxis', me_plane_008)
ob_comfreqknobaxis = bpy.data.objects.new('COMFreqKnobAxis', me_plane_009)
ob_comvolumeknobaxis = bpy.data.objects.new('COMVolumeKnobAxis', me_plane_010)
ob_comsquelchknob = bpy.data.objects.new('COMSquelchKnob', me_cylinder_005)
ob_comvolumeknob = bpy.data.objects.new('COMVolumeKnob', me_cylinder_007)

# ---- transforms, parenting, visibility, modifiers, constraints
ob_case.location = (0.0, 0.0, 0.0)
ob_case.lineart.crease_threshold = 0.0
ob_com1freqdisplay.location = (-0.0025, -0.035, 0.01607)
ob_com1freqdisplay.lineart.crease_threshold = 0.0
ob_nav1freqdisplay.location = (-0.0025, 0.035, 0.01607)
ob_nav1freqdisplay.lineart.crease_threshold = 0.0
ob_comfreqknobkhz.location = (0.00625, -0.035, -0.0025)
ob_comfreqknobkhz.lineart.crease_threshold = 0.0
_m = ob_comfreqknobkhz.modifiers.new('Auto Smooth', 'NODES')
_m.node_group = ng_auto_smooth
_gi = [s.identifier for s in ng_auto_smooth.interface.items_tree if s.item_type == 'SOCKET' and s.in_out == 'INPUT']
_m[_gi[1]] = 0.5236  # Angle
ob_comfreqknobmhz.location = (0.00375, -0.035, -0.0025)
ob_comfreqknobmhz.lineart.crease_threshold = 0.0
_m = ob_comfreqknobmhz.modifiers.new('Auto Smooth', 'NODES')
_m.node_group = ng_auto_smooth
_gi = [s.identifier for s in ng_auto_smooth.interface.items_tree if s.item_type == 'SOCKET' and s.in_out == 'INPUT']
_m[_gi[1]] = 0.5236  # Angle
ob_navfreqknobkhz.location = (0.00625, 0.035, -0.0025)
ob_navfreqknobkhz.lineart.crease_threshold = 0.0
_m = ob_navfreqknobkhz.modifiers.new('Auto Smooth', 'NODES')
_m.node_group = ng_auto_smooth
_gi = [s.identifier for s in ng_auto_smooth.interface.items_tree if s.item_type == 'SOCKET' and s.in_out == 'INPUT']
_m[_gi[1]] = 0.5236  # Angle
ob_navfreqknobmhz.location = (0.00375, 0.035, -0.0025)
ob_navfreqknobmhz.lineart.crease_threshold = 0.0
_m = ob_navfreqknobmhz.modifiers.new('Auto Smooth', 'NODES')
_m.node_group = ng_auto_smooth
_gi = [s.identifier for s in ng_auto_smooth.interface.items_tree if s.item_type == 'SOCKET' and s.in_out == 'INPUT']
_m[_gi[1]] = 0.5236  # Angle
ob_glass.location = (1.873e-09, 0.0, 0.01607)
ob_glass.lineart.crease_threshold = 0.0
ob_cyclebutton.location = (0.0015, 0.0, 0.01607)
ob_cyclebutton.lineart.crease_threshold = 0.0
ob_commemory1button.location = (0.0015, -0.07, 0.0225)
ob_commemory1button.lineart.crease_threshold = 0.0
ob_commemory2button.location = (0.0015, -0.07, 0.01)
ob_commemory2button.lineart.crease_threshold = 0.0
ob_commemory3button.location = (0.0015, -0.07, -0.0025)
ob_commemory3button.lineart.crease_threshold = 0.0
ob_navmemory1button.location = (0.0015, 0.07, 0.0225)
ob_navmemory1button.lineart.crease_threshold = 0.0
ob_navmemory2button.location = (0.0015, 0.07, 0.01)
ob_navmemory2button.lineart.crease_threshold = 0.0
ob_navmemory3button.location = (0.0015, 0.07, -0.0025)
ob_navmemory3button.lineart.crease_threshold = 0.0
ob_face.location = (0.0, 0.0, 0.0)
ob_face.lineart.crease_threshold = 0.0
ob_navmodeswitch.location = (0.0, 0.06, -0.02)
ob_navmodeswitch.show_transparent = True
ob_navmodeswitch.lineart.crease_threshold = 0.0
_m = ob_navmodeswitch.modifiers.new('Auto Smooth', 'NODES')
_m.node_group = ng_auto_smooth
_gi = [s.identifier for s in ng_auto_smooth.interface.items_tree if s.item_type == 'SOCKET' and s.in_out == 'INPUT']
_m[_gi[1]] = 1.222  # Angle
ob_navmodeswitchaxis.location = (0.0, 0.06, -0.02)
ob_navmodeswitchaxis.show_transparent = True
ob_navmodeswitchaxis.lineart.crease_threshold = 0.0
_m = ob_navmodeswitchaxis.modifiers.new('Auto Smooth', 'NODES')
_m.node_group = ng_auto_smooth
_gi = [s.identifier for s in ng_auto_smooth.interface.items_tree if s.item_type == 'SOCKET' and s.in_out == 'INPUT']
_m[_gi[1]] = 0.6981  # Angle
ob_navvolumeknob.location = (0.00375, 0.01, -0.02)
ob_navvolumeknob.lineart.crease_threshold = 0.0
_m = ob_navvolumeknob.modifiers.new('Auto Smooth', 'NODES')
_m.node_group = ng_auto_smooth
_gi = [s.identifier for s in ng_auto_smooth.interface.items_tree if s.item_type == 'SOCKET' and s.in_out == 'INPUT']
_m[_gi[1]] = 0.5236  # Angle
ob_navfreqknobaxis.location = (0.00625, 0.035, -0.0025)
ob_navfreqknobaxis.rotation_euler = (0.0, 0.0, 1.571)
ob_navfreqknobaxis.show_transparent = True
ob_navfreqknobaxis.lineart.crease_threshold = 0.0
_m = ob_navfreqknobaxis.modifiers.new('Auto Smooth', 'NODES')
_m.node_group = ng_auto_smooth
_gi = [s.identifier for s in ng_auto_smooth.interface.items_tree if s.item_type == 'SOCKET' and s.in_out == 'INPUT']
_m[_gi[1]] = 0.6981  # Angle
ob_navvolumeknobaxis.location = (0.00375, 0.01, -0.02)
ob_navvolumeknobaxis.rotation_euler = (0.0, 0.0, 1.571)
ob_navvolumeknobaxis.show_transparent = True
ob_navvolumeknobaxis.lineart.crease_threshold = 0.0
_m = ob_navvolumeknobaxis.modifiers.new('Auto Smooth', 'NODES')
_m.node_group = ng_auto_smooth
_gi = [s.identifier for s in ng_auto_smooth.interface.items_tree if s.item_type == 'SOCKET' and s.in_out == 'INPUT']
_m[_gi[1]] = 0.6981  # Angle
ob_comsquelchknobaxis.location = (0.00375, -0.01, -0.02)
ob_comsquelchknobaxis.rotation_euler = (0.0, 0.0, 1.571)
ob_comsquelchknobaxis.show_transparent = True
ob_comsquelchknobaxis.lineart.crease_threshold = 0.0
_m = ob_comsquelchknobaxis.modifiers.new('Auto Smooth', 'NODES')
_m.node_group = ng_auto_smooth
_gi = [s.identifier for s in ng_auto_smooth.interface.items_tree if s.item_type == 'SOCKET' and s.in_out == 'INPUT']
_m[_gi[1]] = 0.6981  # Angle
ob_comfreqknobaxis.location = (0.00625, -0.035, -0.0025)
ob_comfreqknobaxis.rotation_euler = (0.0, 0.0, 1.571)
ob_comfreqknobaxis.show_transparent = True
ob_comfreqknobaxis.lineart.crease_threshold = 0.0
_m = ob_comfreqknobaxis.modifiers.new('Auto Smooth', 'NODES')
_m.node_group = ng_auto_smooth
_gi = [s.identifier for s in ng_auto_smooth.interface.items_tree if s.item_type == 'SOCKET' and s.in_out == 'INPUT']
_m[_gi[1]] = 0.6981  # Angle
ob_comvolumeknobaxis.location = (0.00375, -0.06, -0.02)
ob_comvolumeknobaxis.rotation_euler = (0.0, 0.0, 1.571)
ob_comvolumeknobaxis.show_transparent = True
ob_comvolumeknobaxis.lineart.crease_threshold = 0.0
_m = ob_comvolumeknobaxis.modifiers.new('Auto Smooth', 'NODES')
_m.node_group = ng_auto_smooth
_gi = [s.identifier for s in ng_auto_smooth.interface.items_tree if s.item_type == 'SOCKET' and s.in_out == 'INPUT']
_m[_gi[1]] = 0.6981  # Angle
ob_comsquelchknob.location = (0.00375, -0.01, -0.02)
ob_comsquelchknob.lineart.crease_threshold = 0.0
_m = ob_comsquelchknob.modifiers.new('Auto Smooth', 'NODES')
_m.node_group = ng_auto_smooth
_gi = [s.identifier for s in ng_auto_smooth.interface.items_tree if s.item_type == 'SOCKET' and s.in_out == 'INPUT']
_m[_gi[1]] = 0.5236  # Angle
ob_comvolumeknob.location = (0.00375, -0.06, -0.02)
ob_comvolumeknob.lineart.crease_threshold = 0.0
_m = ob_comvolumeknob.modifiers.new('Auto Smooth', 'NODES')
_m.node_group = ng_auto_smooth
_gi = [s.identifier for s in ng_auto_smooth.interface.items_tree if s.item_type == 'SOCKET' and s.in_out == 'INPUT']
_m[_gi[1]] = 0.5236  # Angle

# ---- collection membership
scene.collection.objects.link(ob_case)
scene.collection.objects.link(ob_com1freqdisplay)
scene.collection.objects.link(ob_nav1freqdisplay)
scene.collection.objects.link(ob_comfreqknobkhz)
scene.collection.objects.link(ob_comfreqknobmhz)
scene.collection.objects.link(ob_navfreqknobkhz)
scene.collection.objects.link(ob_navfreqknobmhz)
scene.collection.objects.link(ob_glass)
scene.collection.objects.link(ob_cyclebutton)
scene.collection.objects.link(ob_commemory1button)
scene.collection.objects.link(ob_commemory2button)
scene.collection.objects.link(ob_commemory3button)
scene.collection.objects.link(ob_navmemory1button)
scene.collection.objects.link(ob_navmemory2button)
scene.collection.objects.link(ob_navmemory3button)
scene.collection.objects.link(ob_face)
scene.collection.objects.link(ob_navmodeswitch)
scene.collection.objects.link(ob_navmodeswitchaxis)
scene.collection.objects.link(ob_navvolumeknob)
scene.collection.objects.link(ob_navfreqknobaxis)
scene.collection.objects.link(ob_navvolumeknobaxis)
scene.collection.objects.link(ob_comsquelchknobaxis)
scene.collection.objects.link(ob_comfreqknobaxis)
scene.collection.objects.link(ob_comvolumeknobaxis)
scene.collection.objects.link(ob_comsquelchknob)
scene.collection.objects.link(ob_comvolumeknob)

# ---- scene / render settings (as saved in the file)
scene.frame_start = 1; scene.frame_end = 250; scene.frame_set(117)
scene.render.engine = 'BLENDER_EEVEE_NEXT'
scene.cycles.use_denoising = False
scene.cycles.samples = 128
scene.cycles.sampling_pattern = 'TABULATED_SOBOL'
scene.cycles.use_adaptive_sampling = False
scene.cycles.use_light_tree = False
scene.view_settings.view_transform = 'Filmic'
bpy.context.view_layer.update()

# ---- added for rendering (the .blend has no active camera and no usable light): camera, sun
cam_auto = bpy.data.cameras.new('AutoCamera')
cam_auto.lens = 50.0
cam_auto.sensor_width = 36.0
cam_auto.clip_end = 1000.0
ob_auto_camera = bpy.data.objects.new('AutoCamera', cam_auto)
scene.collection.objects.link(ob_auto_camera)
ob_auto_camera.location = (0.190045, -0.219554, 0.148036)
ob_auto_camera.rotation_euler = (1.09748, -7.21219e-08, 0.694738)
scene.camera = ob_auto_camera
light_auto_sun = bpy.data.lights.new('AutoSun', 'SUN')
light_auto_sun.energy = 3.0
light_auto_sun.angle = 0.0523599
ob_auto_sun = bpy.data.objects.new('AutoSun', light_auto_sun)
scene.collection.objects.link(ob_auto_sun)
ob_auto_sun.rotation_euler = (0.872665, 0.174533, 0.523599)
bpy.context.view_layer.update()
